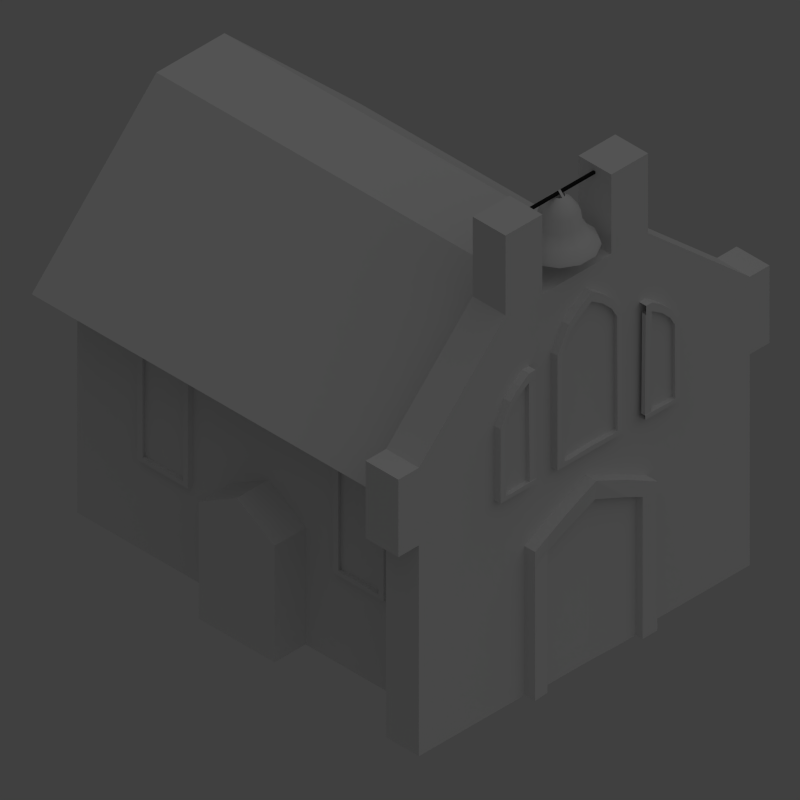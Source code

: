 # Source: Church2.blend  (saved by Blender 2.62.0; exported with 4.5.12 LTS)
import bpy
from mathutils import Matrix  # noqa: F401  (used for matrix-valued properties, if any)

bpy.ops.wm.read_factory_settings(use_empty=True)
scene = bpy.context.scene
scene.name = 'Scene'

# ---- collections
col_collection_1 = bpy.data.collections.new('Collection 1'); scene.collection.children.link(col_collection_1)
col_collection_2 = bpy.data.collections.new('Collection 2'); scene.collection.children.link(col_collection_2)
col_collection_2.hide_render = True
col_collection_2.hide_viewport = True
col_collection_11 = bpy.data.collections.new('Collection 11'); scene.collection.children.link(col_collection_11)
col_collection_11.hide_render = True
col_collection_11.hide_viewport = True

# ---- materials (node trees are filled in below, after node groups)
mat_church = bpy.data.materials.new('church')
mat_church.alpha_threshold = 0.0
mat_church.use_transparent_shadow = False
mat_church.preview_render_type = 'FLAT'
mat_church.roughness = 0.5
mat_church.specular_intensity = 0.1984
mat_church.line_color = (0.0, 0.0, 0.0, 1.0)
mat_metalbar = bpy.data.materials.new('metalbar')
mat_metalbar.alpha_threshold = 0.0
mat_metalbar.use_transparent_shadow = False
mat_metalbar.diffuse_color = (0.01739, 0.01739, 0.01739, 1.0)
mat_metalbar.roughness = 0.5
mat_metalbar.specular_intensity = 0.9524
mat_metalbar.line_color = (0.0, 0.0, 0.0, 1.0)
mat_bell = bpy.data.materials.new('bell')
mat_bell.alpha_threshold = 0.0
mat_bell.use_transparent_shadow = False
mat_bell.roughness = 0.5
mat_bell.specular_intensity = 1.0
mat_bell.line_color = (0.0, 0.0, 0.0, 1.0)
mat_grass = bpy.data.materials.new('grass')
mat_grass.alpha_threshold = 0.0
mat_grass.use_transparent_shadow = False
mat_grass.diffuse_color = (0.01891, 0.1193, 0.0, 1.0)
mat_grass.roughness = 0.5
mat_grass.line_color = (0.0, 0.0, 0.0, 1.0)
mat_stone = bpy.data.materials.new('stone')
mat_stone.alpha_threshold = 0.0
mat_stone.use_transparent_shadow = False
mat_stone.roughness = 0.5
mat_stone.line_color = (0.0, 0.0, 0.0, 1.0)

# ---- material node trees

# ---- world
world_world = bpy.data.worlds.new('World'); scene.world = world_world
world_world.color = (0.05088, 0.05088, 0.05088)
world_world.use_sun_shadow = False
world_world.sun_shadow_jitter_overblur = 0.0
world_world.cycles.sampling_method = 'MANUAL'
world_world.cycles.sample_map_resolution = 256
world_world.light_settings.ao_factor = 0.5

# ---- cameras
cam_camera_001 = bpy.data.cameras.new('Camera.001')
cam_camera_001.type = 'ORTHO'
cam_camera_001.clip_end = 100.0
cam_camera_001.lens = 35.0
cam_camera_001.sensor_width = 32.0
cam_camera_001.sensor_height = 18.0
cam_camera_001.ortho_scale = 4.37
cam_camera_001.dof.focus_distance = 0.0
cam_camera_001.dof.aperture_fstop = 128.0
cam_camera = bpy.data.cameras.new('Camera')
cam_camera.type = 'ORTHO'
cam_camera.clip_end = 100.0
cam_camera.lens = 35.0
cam_camera.sensor_width = 32.0
cam_camera.sensor_height = 18.0
cam_camera.ortho_scale = 4.37
cam_camera.dof.focus_distance = 0.0
cam_camera.dof.aperture_fstop = 128.0
cam_isometriccamera = bpy.data.cameras.new('IsometricCamera')
cam_isometriccamera.type = 'ORTHO'
cam_isometriccamera.clip_end = 100.0
cam_isometriccamera.lens = 35.0
cam_isometriccamera.sensor_width = 32.0
cam_isometriccamera.sensor_height = 18.0
cam_isometriccamera.ortho_scale = 4.53
cam_isometriccamera.dof.focus_distance = 0.0
cam_isometriccamera.dof.aperture_fstop = 128.0

# ---- lights
light_lamp = bpy.data.lights.new('Lamp', 'SUN')
light_lamp.transmission_factor = 0.0
light_lamp.cutoff_distance = 30.0
light_lamp.angle = 1.571
light_lamp.energy = 0.2
light_lamp.shadow_buffer_clip_start = 1.001
light_lamp.shadow_soft_size = 1.0
light_lamp.shadow_cascade_max_distance = 1000.0
light_lamp.cycles.use_multiple_importance_sampling = False

# ---- meshes
me_plane_000 = bpy.data.meshes.new('Plane.000')
me_plane_000.from_pydata([(1.0, 1.286, 2.158e-08), (1.0, -1.698, -5.269e-08), (-1.0, -1.698, -5.269e-08), (-1.0, 1.286, 2.158e-08), (0.6667, -1.698, -5.269e-08), (0.3333, -1.698, -5.269e-08), (-8.941e-08, -1.698, -5.269e-08), (-0.3333, -1.698, -5.269e-08), (-0.6667, -1.698, -5.269e-08), (0.6678, 1.922, 7.056e-08), (0.3537, 2.218, 1.084e-07), (0.03015, 2.447, 1.336e-07), (-0.3129, 2.218, 1.084e-07), (-0.6655, 1.922, 7.056e-08), (1.0, 1.111, 1.994e-08), (-1.0, 1.111, 1.994e-08), (0.6333, 1.692, 6.459e-08), (0.3522, 1.972, 1.001e-07), (0.02785, 2.184, 1.234e-07), (-0.3145, 1.972, 1.001e-07), (-0.6313, 1.692, 6.459e-08), (-0.8333, -1.698, -5.269e-08), (-0.8328, 1.604, 4.607e-08), (-0.7898, 1.413, 4.314e-08), (0.8333, -1.698, -5.269e-08), (0.8339, 1.604, 4.607e-08), (0.7909, 1.413, 4.314e-08), (1.0, -1.611, -5.186e-08), (-1.0, -1.611, -5.186e-08), (0.6667, -1.586, -4.999e-08), (0.3341, -1.575, -4.855e-08), (0.001152, -1.566, -4.759e-08), (-0.3326, -1.575, -4.855e-08), (-0.6666, -1.589, 0.002087), (-0.7868, -1.555, 0.002087), (0.8043, -1.564, -4.413e-08), (-1.0, -1.611, -0.295), (1.0, -1.611, -0.295), (0.8339, 1.604, -0.295), (0.8333, -1.698, -0.295), (-0.8328, 1.604, -0.295), (-0.8333, -1.698, -0.295), (-1.0, 1.111, -0.295), (1.0, 1.111, -0.295), (-0.6655, 1.922, -0.295), (-0.3129, 2.218, -0.295), (0.03015, 2.447, -0.295), (0.3537, 2.218, -0.295), (0.6678, 1.922, -0.295), (-0.6667, -1.698, -0.295), (-0.3333, -1.698, -0.295), (-8.941e-08, -1.698, -0.295), (0.3333, -1.698, -0.295), (0.6667, -1.698, -0.295), (-1.0, 1.286, -0.295), (-1.0, -1.698, -0.295), (1.0, -1.698, -0.295), (1.0, 1.286, -0.295), (0.6667, -1.586, -0.135), (0.8334, -1.587, -0.135), (-0.6666, -1.589, -0.1329), (-0.8333, -1.59, -0.1329), (-0.3326, -1.575, -0.135), (0.001152, -1.566, -0.135), (0.3341, -1.575, -0.135), (0.8339, 1.405, -0.135), (-0.8328, 1.405, -0.135), (0.6677, 1.699, -0.135), (-0.6656, 1.699, -0.135), (-0.3145, 1.972, -0.135), (0.02785, 2.184, -0.135), (0.3522, 1.972, -0.135)], [], [(10, 17, 16, 9), (11, 18, 17, 10), (12, 19, 18, 11), (13, 20, 19, 12), (15, 23, 22, 3), (23, 20, 13, 22), (16, 26, 25, 9), (0, 25, 26, 14), (30, 5, 4, 29), (31, 6, 5, 30), (32, 7, 6, 31), (33, 8, 7, 32), (21, 34, 28, 2), (34, 23, 15, 28), (8, 33, 34, 21), (24, 35, 29, 4), (1, 27, 35, 24), (27, 14, 26, 35), (2, 28, 36, 55), (28, 15, 42, 36), (27, 1, 56, 37), (14, 27, 37, 43), (9, 25, 38, 48), (25, 0, 57, 38), (24, 4, 53, 39), (1, 24, 39, 56), (22, 13, 44, 40), (3, 22, 40, 54), (8, 21, 41, 49), (21, 2, 55, 41), (15, 3, 54, 42), (0, 14, 43, 57), (13, 12, 45, 44), (12, 11, 46, 45), (11, 10, 47, 46), (10, 9, 48, 47), (7, 8, 49, 50), (6, 7, 50, 51), (5, 6, 51, 52), (4, 5, 52, 53), (29, 35, 59, 58), (34, 33, 60, 61), (33, 32, 62, 60), (32, 31, 63, 62), (31, 30, 64, 63), (30, 29, 58, 64), (35, 26, 65, 59), (23, 34, 61, 66), (26, 16, 67, 65), (20, 23, 66, 68), (19, 20, 68, 69), (18, 19, 69, 70), (17, 18, 70, 71), (16, 17, 71, 67), (59, 65, 67, 58), (60, 68, 66, 61), (68, 60, 62, 69), (69, 62, 63, 70), (70, 63, 64, 71), (71, 64, 58, 67)])
_uv = me_plane_000.uv_layers.new(name='UVMap')
_uv.uv.foreach_set('vector', [0.7072, 0.9496, 0.7072, 0.922, 0.7396, 0.8901, 0.7429, 0.9169, 0.671, 0.9752, 0.6708, 0.9457, 0.7072, 0.922, 0.7072, 0.9496, 0.6327, 0.9495, 0.6324, 0.9219, 0.6708, 0.9457, 0.671, 0.9752, 0.5928, 0.9168, 0.596, 0.8903, 0.6324, 0.9219, 0.6327, 0.9495, 0.5429, 0.8166, 0.5762, 0.8571, 0.5722, 0.8812, 0.5455, 0.8416, 0.5762, 0.8571, 0.596, 0.8903, 0.5928, 0.9168, 0.5722, 0.8812, 0.7396, 0.8901, 0.7596, 0.8563, 0.7637, 0.8809, 0.7429, 0.9169, 0.7908, 0.8405, 0.7637, 0.8809, 0.7596, 0.8563, 0.7934, 0.815, 0.7098, 0.5534, 0.7098, 0.5373, 0.7547, 0.5374, 0.754, 0.5545, 0.6676, 0.5543, 0.6674, 0.5375, 0.7098, 0.5373, 0.7098, 0.5534, 0.6253, 0.5534, 0.6252, 0.5373, 0.6674, 0.5375, 0.6676, 0.5543, 0.5811, 0.5538, 0.5806, 0.5372, 0.6252, 0.5373, 0.6253, 0.5534, 0.5499, 0.5363, 0.557, 0.5615, 0.5213, 0.5518, 0.5211, 0.5367, 0.557, 0.5615, 0.5762, 0.8571, 0.5429, 0.8166, 0.5213, 0.5518, 0.5806, 0.5372, 0.5811, 0.5538, 0.557, 0.5615, 0.5499, 0.5363, 0.7857, 0.5363, 0.7811, 0.5605, 0.754, 0.5545, 0.7547, 0.5374, 0.8158, 0.5367, 0.8156, 0.5525, 0.7811, 0.5605, 0.7857, 0.5363, 0.8156, 0.5525, 0.7934, 0.815, 0.7596, 0.8563, 0.7811, 0.5605, 0.5766, 0.5914, 0.5743, 0.6015, 0.541, 0.5782, 0.5502, 0.5657, 0.5743, 0.6015, 0.567, 0.8152, 0.5328, 0.8239, 0.541, 0.5782, 0.7719, 0.5841, 0.7711, 0.577, 0.7927, 0.5657, 0.7965, 0.5736, 0.7701, 0.7893, 0.7719, 0.5841, 0.7965, 0.5736, 0.803, 0.7918, 0.744, 0.8836, 0.7587, 0.8469, 0.7935, 0.8585, 0.7745, 0.9014, 0.7587, 0.8469, 0.7696, 0.8102, 0.8022, 0.8135, 0.7935, 0.8585, 0.7632, 0.5715, 0.7513, 0.5675, 0.7635, 0.5407, 0.7798, 0.5504, 0.7711, 0.577, 0.7632, 0.5715, 0.7798, 0.5504, 0.7927, 0.5657, 0.589, 0.8689, 0.6119, 0.9, 0.5875, 0.9242, 0.5589, 0.8882, 0.5711, 0.8374, 0.589, 0.8689, 0.5589, 0.8882, 0.5381, 0.8467, 0.6197, 0.5729, 0.5967, 0.5816, 0.5734, 0.5471, 0.6007, 0.5348, 0.5967, 0.5816, 0.5766, 0.5914, 0.5502, 0.5657, 0.5734, 0.5471, 0.567, 0.8152, 0.5711, 0.8374, 0.5381, 0.8467, 0.5328, 0.8239, 0.7696, 0.8102, 0.7701, 0.7893, 0.803, 0.7918, 0.8022, 0.8135, 0.6119, 0.9, 0.6506, 0.926, 0.6353, 0.9579, 0.5875, 0.9242, 0.6506, 0.926, 0.6866, 0.9402, 0.6877, 0.9739, 0.6353, 0.9579, 0.6866, 0.9402, 0.7149, 0.9181, 0.74, 0.9489, 0.6877, 0.9739, 0.7149, 0.9181, 0.744, 0.8836, 0.7745, 0.9014, 0.74, 0.9489, 0.654, 0.564, 0.6197, 0.5729, 0.6007, 0.5348, 0.6487, 0.5278, 0.6887, 0.5613, 0.654, 0.564, 0.6487, 0.5278, 0.6891, 0.5278, 0.7218, 0.563, 0.6887, 0.5613, 0.6891, 0.5278, 0.7266, 0.5313, 0.7513, 0.5675, 0.7218, 0.563, 0.7266, 0.5313, 0.7635, 0.5407, 0.3756, 0.2249, 0.3318, 0.2535, 0.2835, 0.2256, 0.349, 0.1824, 0.7283, 0.2351, 0.687, 0.2153, 0.7085, 0.1734, 0.7783, 0.2049, 0.687, 0.2153, 0.6115, 0.199, 0.6138, 0.1653, 0.7085, 0.1734, 0.6115, 0.199, 0.5358, 0.1975, 0.5349, 0.1648, 0.6138, 0.1653, 0.5358, 0.1975, 0.457, 0.2033, 0.452, 0.1673, 0.5349, 0.1648, 0.457, 0.2033, 0.3756, 0.2249, 0.349, 0.1824, 0.452, 0.1673, 0.3318, 0.2535, 0.3388, 0.6529, 0.2892, 0.6543, 0.2835, 0.2256, 0.7067, 0.6627, 0.7283, 0.2351, 0.7783, 0.2049, 0.7574, 0.6675, 0.3388, 0.6529, 0.3723, 0.7277, 0.3384, 0.7459, 0.2892, 0.6543, 0.665, 0.736, 0.7067, 0.6627, 0.7574, 0.6675, 0.6979, 0.758, 0.5845, 0.8029, 0.665, 0.736, 0.6979, 0.758, 0.6041, 0.8363, 0.507, 0.84, 0.5845, 0.8029, 0.6041, 0.8363, 0.5026, 0.8741, 0.4372, 0.7971, 0.507, 0.84, 0.5026, 0.8741, 0.4219, 0.8254, 0.3723, 0.7277, 0.4372, 0.7971, 0.4219, 0.8254, 0.3384, 0.7459, 0.9533, 0.5501, 0.9561, 0.6598, 0.9418, 0.6754, 0.9391, 0.5507, 0.8698, 0.5493, 0.8714, 0.6821, 0.8556, 0.6697, 0.8542, 0.5502, 0.8714, 0.6821, 0.8698, 0.5493, 0.8865, 0.5497, 0.8886, 0.6932, 0.8886, 0.6932, 0.8865, 0.5497, 0.9071, 0.5488, 0.9071, 0.702, 0.9071, 0.702, 0.9071, 0.5488, 0.9229, 0.5496, 0.9253, 0.6899, 0.9253, 0.6899, 0.9229, 0.5496, 0.9391, 0.5507, 0.9418, 0.6754])
me_plane_000.materials.append(mat_church)
me_plane_000.use_remesh_preserve_volume = False
me_plane_000.use_remesh_preserve_attributes = False
me_plane_000.use_mirror_vertex_groups = False
me_plane_000.update()
me_plane_002 = bpy.data.meshes.new('Plane.002')
me_plane_002.from_pydata([(1.0, 1.286, 2.158e-08), (1.0, -1.698, -5.269e-08), (-1.0, -1.698, -5.269e-08), (-1.0, 1.286, 2.158e-08), (0.6667, -1.698, -5.269e-08), (0.3333, -1.698, -5.269e-08), (-8.941e-08, -1.698, -5.269e-08), (-0.3333, -1.698, -5.269e-08), (-0.6667, -1.698, -5.269e-08), (0.6678, 1.922, 7.056e-08), (0.3537, 2.218, 1.084e-07), (0.03015, 2.447, 1.336e-07), (-0.3129, 2.218, 1.084e-07), (-0.6655, 1.922, 7.056e-08), (1.0, 1.111, 1.994e-08), (-1.0, 1.111, 1.994e-08), (0.6333, 1.692, 6.459e-08), (0.3522, 1.972, 1.001e-07), (0.02785, 2.184, 1.234e-07), (-0.3145, 1.972, 1.001e-07), (-0.6313, 1.692, 6.459e-08), (-0.8333, -1.698, -5.269e-08), (-0.8328, 1.604, 4.607e-08), (-0.7898, 1.413, 4.314e-08), (0.8333, -1.698, -5.269e-08), (0.8339, 1.604, 4.607e-08), (0.7909, 1.413, 4.314e-08), (1.0, -1.611, -5.186e-08), (-1.0, -1.611, -5.186e-08), (0.6667, -1.586, -4.999e-08), (0.3341, -1.575, -4.855e-08), (0.001152, -1.566, -4.759e-08), (-0.3326, -1.575, -4.855e-08), (-0.6666, -1.589, 0.002087), (-0.7868, -1.555, 0.002087), (0.8043, -1.564, -4.413e-08), (-1.0, -1.611, -0.295), (1.0, -1.611, -0.295), (0.8339, 1.604, -0.295), (0.8333, -1.698, -0.295), (-0.8328, 1.604, -0.295), (-0.8333, -1.698, -0.295), (-1.0, 1.111, -0.295), (1.0, 1.111, -0.295), (-0.6655, 1.922, -0.295), (-0.3129, 2.218, -0.295), (0.03015, 2.447, -0.295), (0.3537, 2.218, -0.295), (0.6678, 1.922, -0.295), (-0.6667, -1.698, -0.295), (-0.3333, -1.698, -0.295), (-8.941e-08, -1.698, -0.295), (0.3333, -1.698, -0.295), (0.6667, -1.698, -0.295), (-1.0, 1.286, -0.295), (-1.0, -1.698, -0.295), (1.0, -1.698, -0.295), (1.0, 1.286, -0.295), (0.6667, -1.586, -0.135), (0.8334, -1.587, -0.135), (-0.6666, -1.589, -0.1329), (-0.8333, -1.59, -0.1329), (-0.3326, -1.575, -0.135), (0.001152, -1.566, -0.135), (0.3341, -1.575, -0.135), (0.8339, 1.405, -0.135), (-0.8328, 1.405, -0.135), (0.6677, 1.699, -0.135), (-0.6656, 1.699, -0.135), (-0.3145, 1.972, -0.135), (0.02785, 2.184, -0.135), (0.3522, 1.972, -0.135)], [], [(10, 17, 16, 9), (11, 18, 17, 10), (12, 19, 18, 11), (13, 20, 19, 12), (15, 23, 22, 3), (23, 20, 13, 22), (16, 26, 25, 9), (0, 25, 26, 14), (30, 5, 4, 29), (31, 6, 5, 30), (32, 7, 6, 31), (33, 8, 7, 32), (21, 34, 28, 2), (34, 23, 15, 28), (8, 33, 34, 21), (24, 35, 29, 4), (1, 27, 35, 24), (27, 14, 26, 35), (2, 28, 36, 55), (28, 15, 42, 36), (27, 1, 56, 37), (14, 27, 37, 43), (9, 25, 38, 48), (25, 0, 57, 38), (24, 4, 53, 39), (1, 24, 39, 56), (22, 13, 44, 40), (3, 22, 40, 54), (8, 21, 41, 49), (21, 2, 55, 41), (15, 3, 54, 42), (0, 14, 43, 57), (13, 12, 45, 44), (12, 11, 46, 45), (11, 10, 47, 46), (10, 9, 48, 47), (7, 8, 49, 50), (6, 7, 50, 51), (5, 6, 51, 52), (4, 5, 52, 53), (29, 35, 59, 58), (34, 33, 60, 61), (33, 32, 62, 60), (32, 31, 63, 62), (31, 30, 64, 63), (30, 29, 58, 64), (35, 26, 65, 59), (23, 34, 61, 66), (26, 16, 67, 65), (20, 23, 66, 68), (19, 20, 68, 69), (18, 19, 69, 70), (17, 18, 70, 71), (16, 17, 71, 67), (59, 65, 67, 58), (60, 68, 66, 61), (68, 60, 62, 69), (69, 62, 63, 70), (70, 63, 64, 71), (71, 64, 58, 67)])
_uv = me_plane_002.uv_layers.new(name='UVMap')
_uv.uv.foreach_set('vector', [0.7072, 0.9496, 0.7072, 0.922, 0.7396, 0.8901, 0.7429, 0.9169, 0.671, 0.9752, 0.6708, 0.9457, 0.7072, 0.922, 0.7072, 0.9496, 0.6327, 0.9495, 0.6324, 0.9219, 0.6708, 0.9457, 0.671, 0.9752, 0.5928, 0.9168, 0.596, 0.8903, 0.6324, 0.9219, 0.6327, 0.9495, 0.5429, 0.8166, 0.5762, 0.8571, 0.5722, 0.8812, 0.5455, 0.8416, 0.5762, 0.8571, 0.596, 0.8903, 0.5928, 0.9168, 0.5722, 0.8812, 0.7396, 0.8901, 0.7596, 0.8563, 0.7637, 0.8809, 0.7429, 0.9169, 0.7908, 0.8405, 0.7637, 0.8809, 0.7596, 0.8563, 0.7934, 0.815, 0.7098, 0.5534, 0.7098, 0.5373, 0.7547, 0.5374, 0.754, 0.5545, 0.6676, 0.5543, 0.6674, 0.5375, 0.7098, 0.5373, 0.7098, 0.5534, 0.6253, 0.5534, 0.6252, 0.5373, 0.6674, 0.5375, 0.6676, 0.5543, 0.5811, 0.5538, 0.5806, 0.5372, 0.6252, 0.5373, 0.6253, 0.5534, 0.5499, 0.5363, 0.557, 0.5615, 0.5213, 0.5518, 0.5211, 0.5367, 0.557, 0.5615, 0.5762, 0.8571, 0.5429, 0.8166, 0.5213, 0.5518, 0.5806, 0.5372, 0.5811, 0.5538, 0.557, 0.5615, 0.5499, 0.5363, 0.7857, 0.5363, 0.7811, 0.5605, 0.754, 0.5545, 0.7547, 0.5374, 0.8158, 0.5367, 0.8156, 0.5525, 0.7811, 0.5605, 0.7857, 0.5363, 0.8156, 0.5525, 0.7934, 0.815, 0.7596, 0.8563, 0.7811, 0.5605, 0.5766, 0.5914, 0.5743, 0.6015, 0.541, 0.5782, 0.5502, 0.5657, 0.5743, 0.6015, 0.567, 0.8152, 0.5328, 0.8239, 0.541, 0.5782, 0.7719, 0.5841, 0.7711, 0.577, 0.7927, 0.5657, 0.7965, 0.5736, 0.7701, 0.7893, 0.7719, 0.5841, 0.7965, 0.5736, 0.803, 0.7918, 0.744, 0.8836, 0.7587, 0.8469, 0.7935, 0.8585, 0.7745, 0.9014, 0.7587, 0.8469, 0.7696, 0.8102, 0.8022, 0.8135, 0.7935, 0.8585, 0.7632, 0.5715, 0.7513, 0.5675, 0.7635, 0.5407, 0.7798, 0.5504, 0.7711, 0.577, 0.7632, 0.5715, 0.7798, 0.5504, 0.7927, 0.5657, 0.589, 0.8689, 0.6119, 0.9, 0.5875, 0.9242, 0.5589, 0.8882, 0.5711, 0.8374, 0.589, 0.8689, 0.5589, 0.8882, 0.5381, 0.8467, 0.6197, 0.5729, 0.5967, 0.5816, 0.5734, 0.5471, 0.6007, 0.5348, 0.5967, 0.5816, 0.5766, 0.5914, 0.5502, 0.5657, 0.5734, 0.5471, 0.567, 0.8152, 0.5711, 0.8374, 0.5381, 0.8467, 0.5328, 0.8239, 0.7696, 0.8102, 0.7701, 0.7893, 0.803, 0.7918, 0.8022, 0.8135, 0.6119, 0.9, 0.6506, 0.926, 0.6353, 0.9579, 0.5875, 0.9242, 0.6506, 0.926, 0.6866, 0.9402, 0.6877, 0.9739, 0.6353, 0.9579, 0.6866, 0.9402, 0.7149, 0.9181, 0.74, 0.9489, 0.6877, 0.9739, 0.7149, 0.9181, 0.744, 0.8836, 0.7745, 0.9014, 0.74, 0.9489, 0.654, 0.564, 0.6197, 0.5729, 0.6007, 0.5348, 0.6487, 0.5278, 0.6887, 0.5613, 0.654, 0.564, 0.6487, 0.5278, 0.6891, 0.5278, 0.7218, 0.563, 0.6887, 0.5613, 0.6891, 0.5278, 0.7266, 0.5313, 0.7513, 0.5675, 0.7218, 0.563, 0.7266, 0.5313, 0.7635, 0.5407, 0.3756, 0.2249, 0.3318, 0.2535, 0.2835, 0.2256, 0.349, 0.1824, 0.7283, 0.2351, 0.687, 0.2153, 0.7085, 0.1734, 0.7783, 0.2049, 0.687, 0.2153, 0.6115, 0.199, 0.6138, 0.1653, 0.7085, 0.1734, 0.6115, 0.199, 0.5358, 0.1975, 0.5349, 0.1648, 0.6138, 0.1653, 0.5358, 0.1975, 0.457, 0.2033, 0.452, 0.1673, 0.5349, 0.1648, 0.457, 0.2033, 0.3756, 0.2249, 0.349, 0.1824, 0.452, 0.1673, 0.3318, 0.2535, 0.3388, 0.6529, 0.2892, 0.6543, 0.2835, 0.2256, 0.7067, 0.6627, 0.7283, 0.2351, 0.7783, 0.2049, 0.7574, 0.6675, 0.3388, 0.6529, 0.3723, 0.7277, 0.3384, 0.7459, 0.2892, 0.6543, 0.665, 0.736, 0.7067, 0.6627, 0.7574, 0.6675, 0.6979, 0.758, 0.5845, 0.8029, 0.665, 0.736, 0.6979, 0.758, 0.6041, 0.8363, 0.507, 0.84, 0.5845, 0.8029, 0.6041, 0.8363, 0.5026, 0.8741, 0.4372, 0.7971, 0.507, 0.84, 0.5026, 0.8741, 0.4219, 0.8254, 0.3723, 0.7277, 0.4372, 0.7971, 0.4219, 0.8254, 0.3384, 0.7459, 0.9533, 0.5501, 0.9561, 0.6598, 0.9418, 0.6754, 0.9391, 0.5507, 0.8698, 0.5493, 0.8714, 0.6821, 0.8556, 0.6697, 0.8542, 0.5502, 0.8714, 0.6821, 0.8698, 0.5493, 0.8865, 0.5497, 0.8886, 0.6932, 0.8886, 0.6932, 0.8865, 0.5497, 0.9071, 0.5488, 0.9071, 0.702, 0.9071, 0.702, 0.9071, 0.5488, 0.9229, 0.5496, 0.9253, 0.6899, 0.9253, 0.6899, 0.9229, 0.5496, 0.9391, 0.5507, 0.9418, 0.6754])
me_plane_002.materials.append(mat_church)
me_plane_002.use_remesh_preserve_volume = False
me_plane_002.use_remesh_preserve_attributes = False
me_plane_002.use_mirror_vertex_groups = False
me_plane_002.update()
me_cylinder = bpy.data.meshes.new('Cylinder')
me_cylinder.from_pydata([(0.0, 1.0, -1.0), (0.866, 0.5, -1.0), (0.866, -0.5, -1.0), (-8.742e-08, -1.0, -1.0), (-0.866, -0.5, -1.0), (-0.866, 0.5, -1.0), (-3.02e-07, 1.0, 1.0), (0.866, 0.5, 1.0), (0.866, -0.5, 1.0), (9.298e-07, -1.0, 1.0), (-0.866, -0.5, 1.0), (-0.866, 0.5, 1.0), (0.0, 0.0, -1.0), (0.0, 0.0, 1.0)], [], [(12, 0, 1), (13, 7, 6), (12, 1, 2), (13, 8, 7), (12, 2, 3), (13, 9, 8), (12, 3, 4), (13, 10, 9), (12, 4, 5), (13, 11, 10), (5, 0, 12), (13, 6, 11), (0, 6, 7, 1), (1, 7, 8, 2), (2, 8, 9, 3), (3, 9, 10, 4), (4, 10, 11, 5), (6, 0, 5, 11)])
me_cylinder.materials.append(mat_metalbar)
me_cylinder.use_remesh_preserve_volume = False
me_cylinder.use_remesh_preserve_attributes = False
me_cylinder.use_mirror_vertex_groups = False
me_cylinder.update()
me_circle = bpy.data.meshes.new('Circle')
me_circle.from_pydata([(0.0, 1.0, 0.0), (0.5, 0.866, 0.0), (0.866, 0.5, 0.0), (1.0, -4.371e-08, 0.0), (0.866, -0.5, 0.0), (0.5, -0.866, 0.0), (1.51e-07, -1.0, 0.0), (-0.5, -0.866, 0.0), (-0.866, -0.5, 0.0), (-1.0, -4.649e-07, 0.0), (-0.866, 0.5, 0.0), (-0.5, 0.866, 0.0), (-0.4812, 0.8334, 0.1311), (-0.8334, 0.4812, 0.1311), (-0.9623, -4.526e-07, 0.1311), (-0.8334, -0.4812, 0.1311), (-0.4812, -0.8334, 0.1311), (1.446e-07, -0.9623, 0.1311), (0.4812, -0.8334, 0.1311), (0.8334, -0.4812, 0.1311), (0.9623, -4.73e-08, 0.1311), (0.8334, 0.4812, 0.1311), (0.4812, 0.8334, 0.1311), (-7.486e-10, 0.9623, 0.1311), (-9.846e-09, 0.7378, 0.3433), (0.3689, 0.6389, 0.3433), (0.6389, 0.3689, 0.3433), (0.7378, -6.988e-08, 0.3433), (0.6389, -0.3689, 0.3433), (0.3689, -0.6389, 0.3433), (1.016e-07, -0.7378, 0.3433), (-0.3689, -0.6389, 0.3433), (-0.6389, -0.3689, 0.3433), (-0.7378, -3.806e-07, 0.3433), (-0.6389, 0.3689, 0.3433), (-0.3689, 0.6389, 0.3433), (-0.2805, 0.4859, 0.6492), (-0.4859, 0.2805, 0.6492), (-0.5611, -3.264e-07, 0.6492), (-0.4859, -0.2805, 0.6492), (-0.2805, -0.4859, 0.6492), (6.693e-08, -0.5611, 0.6492), (0.2805, -0.4859, 0.6492), (0.4859, -0.2805, 0.6492), (0.5611, -9.002e-08, 0.6492), (0.4859, 0.2805, 0.6492), (0.2805, 0.4859, 0.6492), (-1.78e-08, 0.5611, 0.6492), (-1.995e-08, 0.506, 0.9925), (0.253, 0.4382, 0.9925), (0.4382, 0.253, 0.9925), (0.506, -9.606e-08, 0.9925), (0.4382, -0.253, 0.9925), (0.253, -0.4382, 0.9925), (5.645e-08, -0.506, 0.9925), (-0.253, -0.4382, 0.9925), (-0.4382, -0.253, 0.9925), (-0.506, -3.092e-07, 0.9925), (-0.4382, 0.253, 0.9925), (-0.253, 0.4382, 0.9925), (-0.1459, 0.2528, 1.298), (-0.2528, 0.1459, 1.298), (-0.2919, -2.393e-07, 1.298), (-0.2528, -0.1459, 1.298), (-0.1459, -0.2528, 1.298), (1.4e-08, -0.2919, 1.298), (0.1459, -0.2528, 1.298), (0.2528, -0.1459, 1.298), (0.2919, -1.164e-07, 1.298), (0.2528, 0.1459, 1.298), (0.1459, 0.2528, 1.298), (-3.008e-08, 0.2919, 1.298), (-3.056e-08, 0.1452, 1.411), (0.07262, 0.1258, 1.411), (0.1258, 0.07262, 1.411), (0.1452, -1.328e-07, 1.411), (0.1258, -0.07262, 1.411), (0.07262, -0.1258, 1.411), (-8.634e-09, -0.1452, 1.411), (-0.07262, -0.1258, 1.411), (-0.1258, -0.07262, 1.411), (-0.1452, -1.939e-07, 1.411), (-0.1258, 0.07262, 1.411), (-0.07262, 0.1258, 1.411), (0.03631, 0.009728, 1.557), (-0.03631, -0.009729, 1.557)], [], [(23, 0, 11, 12), (11, 10, 13, 12), (10, 9, 14, 13), (9, 8, 15, 14), (8, 7, 16, 15), (7, 6, 17, 16), (6, 5, 18, 17), (5, 4, 19, 18), (4, 3, 20, 19), (3, 2, 21, 20), (2, 1, 22, 21), (1, 0, 23, 22), (22, 23, 24, 25), (21, 22, 25, 26), (20, 21, 26, 27), (19, 20, 27, 28), (18, 19, 28, 29), (17, 18, 29, 30), (16, 17, 30, 31), (15, 16, 31, 32), (14, 15, 32, 33), (13, 14, 33, 34), (12, 13, 34, 35), (12, 35, 24, 23), (35, 36, 47, 24), (35, 34, 37, 36), (34, 33, 38, 37), (33, 32, 39, 38), (32, 31, 40, 39), (31, 30, 41, 40), (30, 29, 42, 41), (29, 28, 43, 42), (28, 27, 44, 43), (27, 26, 45, 44), (26, 25, 46, 45), (25, 24, 47, 46), (46, 47, 48, 49), (45, 46, 49, 50), (44, 45, 50, 51), (43, 44, 51, 52), (42, 43, 52, 53), (41, 42, 53, 54), (40, 41, 54, 55), (39, 40, 55, 56), (38, 39, 56, 57), (37, 38, 57, 58), (36, 37, 58, 59), (36, 59, 48, 47), (59, 60, 71, 48), (59, 58, 61, 60), (58, 57, 62, 61), (57, 56, 63, 62), (56, 55, 64, 63), (55, 54, 65, 64), (54, 53, 66, 65), (53, 52, 67, 66), (52, 51, 68, 67), (51, 50, 69, 68), (50, 49, 70, 69), (49, 48, 71, 70), (70, 71, 72, 73), (69, 70, 73, 74), (68, 69, 74, 75), (67, 68, 75, 76), (66, 67, 76, 77), (65, 66, 77, 78), (64, 65, 78, 79), (63, 64, 79, 80), (62, 63, 80, 81), (61, 62, 81, 82), (60, 61, 82, 83), (60, 83, 72, 71), (72, 83, 85, 84), (84, 85, 78, 77)])
me_circle.polygons.foreach_set('use_smooth', [True] * 74)
me_circle.materials.append(mat_bell)
me_circle.use_remesh_preserve_volume = False
me_circle.use_remesh_preserve_attributes = False
me_circle.use_mirror_vertex_groups = False
me_circle.update()
me_plane_004 = bpy.data.meshes.new('Plane.004')
me_plane_004.from_pydata([(1.0, 0.4875, -3.869e-08), (1.0, -1.698, -5.269e-08), (0.6667, -1.698, -5.269e-08), (0.3333, -1.698, -5.269e-08), (-8.941e-08, -1.698, -5.269e-08), (0.6678, 1.124, 1.028e-08), (0.3537, 1.419, 4.81e-08), (0.03015, 1.649, 7.33e-08), (1.0, 0.3129, -4.034e-08), (0.6333, 0.8932, 4.313e-09), (0.3522, 1.174, 3.982e-08), (0.02785, 1.386, 6.31e-08), (0.8333, -1.698, -5.269e-08), (0.8339, 0.8057, -1.42e-08), (0.7909, 0.6145, -1.714e-08), (1.0, -1.611, -5.186e-08), (0.6667, -1.586, -4.999e-08), (0.3341, -1.575, -4.855e-08), (0.001152, -1.566, -4.759e-08), (0.8043, -1.564, -4.413e-08), (1.0, -1.611, -0.295), (0.8339, 0.8057, -0.295), (0.8333, -1.698, -0.295), (1.0, 0.3129, -0.295), (0.03015, 1.649, -0.295), (0.3537, 1.419, -0.295), (0.6678, 1.124, -0.295), (-8.941e-08, -1.698, -0.295), (0.3333, -1.698, -0.295), (0.6667, -1.698, -0.295), (1.0, -1.698, -0.295), (1.0, 0.4875, -0.295), (0.6667, -1.586, -0.135), (0.8334, -1.587, -0.135), (0.001152, -1.566, -0.135), (0.3341, -1.575, -0.135), (0.8339, 0.6069, -0.135), (0.6677, 0.9008, -0.135), (0.02785, 1.386, -0.135), (0.3522, 1.174, -0.135), (-0.189, 1.386, -0.135), (-0.2157, -1.566, -0.135), (-0.2169, -1.698, -0.295), (-0.1867, 1.649, -0.295), (-0.2157, -1.566, -4.759e-08), (-0.189, 1.386, 6.31e-08), (-0.1867, 1.649, 7.33e-08), (-0.2169, -1.698, -5.269e-08), (-0.2157, -1.566, -0.0113), (0.001152, -1.566, -0.0113), (-0.189, 1.386, -0.0113), (0.02785, 1.386, -0.0113)], [], [(6, 10, 9, 5), (7, 11, 10, 6), (9, 14, 13, 5), (0, 13, 14, 8), (17, 3, 2, 16), (18, 4, 3, 17), (12, 19, 16, 2), (1, 15, 19, 12), (15, 8, 14, 19), (15, 1, 30, 20), (8, 15, 20, 23), (5, 13, 21, 26), (13, 0, 31, 21), (12, 2, 29, 22), (1, 12, 22, 30), (0, 8, 23, 31), (7, 6, 25, 24), (6, 5, 26, 25), (3, 4, 27, 28), (2, 3, 28, 29), (16, 19, 33, 32), (18, 17, 35, 34), (17, 16, 32, 35), (19, 14, 36, 33), (14, 9, 37, 36), (10, 11, 38, 39), (9, 10, 39, 37), (33, 36, 37, 32), (38, 34, 35, 39), (39, 35, 32, 37), (38, 11, 45, 40), (18, 34, 41, 44), (27, 4, 47, 42), (7, 24, 43, 46), (4, 18, 44, 47), (11, 7, 46, 45), (41, 34, 49, 48), (40, 41, 48, 50), (38, 40, 50, 51), (34, 38, 51, 49), (49, 51, 50, 48)])
_uv = me_plane_004.uv_layers.new(name='UVMap')
_uv.uv.foreach_set('vector', [0.6985, 0.9434, 0.6982, 0.9067, 0.7402, 0.8649, 0.7453, 0.8993, 0.6501, 0.9777, 0.6498, 0.9384, 0.6982, 0.9067, 0.6985, 0.9434, 0.7402, 0.8649, 0.7637, 0.8232, 0.7701, 0.8518, 0.7453, 0.8993, 0.7949, 0.8043, 0.7701, 0.8518, 0.7637, 0.8232, 0.7949, 0.7782, 0.6929, 0.5477, 0.6928, 0.5287, 0.7442, 0.5289, 0.7442, 0.5461, 0.6416, 0.5489, 0.6414, 0.5286, 0.6928, 0.5287, 0.6929, 0.5477, 0.7699, 0.5289, 0.7654, 0.5497, 0.7442, 0.5461, 0.7442, 0.5289, 0.7956, 0.529, 0.7956, 0.5425, 0.7654, 0.5497, 0.7699, 0.5289, 0.7956, 0.5425, 0.7949, 0.7782, 0.7637, 0.8232, 0.7654, 0.5497, 0.5866, 0.8578, 0.5866, 0.8649, 0.5624, 0.8649, 0.5624, 0.8578, 0.5866, 0.6998, 0.5866, 0.8578, 0.5624, 0.8578, 0.5624, 0.6998, 0.5866, 0.6264, 0.5866, 0.6559, 0.5624, 0.6559, 0.5624, 0.6264, 0.5866, 0.6559, 0.5866, 0.6854, 0.5624, 0.6854, 0.5624, 0.6559, 0.5866, 0.8786, 0.5866, 0.8923, 0.5624, 0.8923, 0.5624, 0.8786, 0.5866, 0.8649, 0.5866, 0.8786, 0.5624, 0.8786, 0.5624, 0.8649, 0.5866, 0.6854, 0.5866, 0.6998, 0.5624, 0.6998, 0.5624, 0.6854, 0.5866, 0.5584, 0.5866, 0.591, 0.5624, 0.591, 0.5624, 0.5584, 0.5866, 0.591, 0.5866, 0.6264, 0.5624, 0.6264, 0.5624, 0.591, 0.5866, 0.9197, 0.5866, 0.9471, 0.5624, 0.9471, 0.5624, 0.9197, 0.5866, 0.8923, 0.5866, 0.9197, 0.5624, 0.9197, 0.5624, 0.8923, 0.0, 0.0, 1.0, 0.0, 1.0, 1.0, 0.0, 1.0, 0.0, 0.0, 1.0, 0.0, 1.0, 1.0, 0.0, 1.0, 0.0, 0.0, 1.0, 0.0, 1.0, 1.0, 0.0, 1.0, 0.0, 0.0, 1.0, 0.0, 1.0, 1.0, 0.0, 1.0, 0.0, 0.0, 1.0, 0.0, 1.0, 1.0, 0.0, 1.0, 0.0, 0.0, 1.0, 0.0, 1.0, 1.0, 0.0, 1.0, 0.0, 0.0, 1.0, 0.0, 1.0, 1.0, 0.0, 1.0, 0.9407, 0.5513, 0.9407, 0.6471, 0.9269, 0.6713, 0.9284, 0.5519, 0.8941, 0.6955, 0.8957, 0.5525, 0.9127, 0.5522, 0.9113, 0.6845, 0.9113, 0.6845, 0.9127, 0.5522, 0.9284, 0.5519, 0.9269, 0.6713, 0.0, 0.0, 1.0, 0.0, 1.0, 1.0, 0.0, 1.0, 0.0, 0.0, 1.0, 0.0, 1.0, 1.0, 0.0, 1.0, 0.5624, 0.9471, 0.5866, 0.9471, 0.5866, 0.9649, 0.5624, 0.9649, 0.5866, 0.5584, 0.5624, 0.5584, 0.5624, 0.5406, 0.5866, 0.5406, 0.6414, 0.5286, 0.6416, 0.5489, 0.6081, 0.5488, 0.608, 0.5285, 0.6498, 0.9384, 0.6501, 0.9777, 0.6178, 0.9777, 0.6174, 0.9384, 0.0, 0.0, 1.0, 0.0, 1.0, 1.0, 0.0, 1.0, 0.0, 0.0, 1.0, 0.0, 1.0, 1.0, 0.0, 1.0, 0.0, 0.0, 1.0, 0.0, 1.0, 1.0, 0.0, 1.0, 0.0, 0.0, 1.0, 0.0, 1.0, 1.0, 0.0, 1.0, 0.608, 0.5319, 0.608, 0.9227, 0.5571, 0.9193, 0.5571, 0.5285])
me_plane_004.materials.append(mat_church)
me_plane_004.use_remesh_preserve_volume = False
me_plane_004.use_remesh_preserve_attributes = False
me_plane_004.use_mirror_vertex_groups = False
me_plane_004.update()
me_plane_006 = bpy.data.meshes.new('Plane.006')
me_plane_006.from_pydata([(1.0, 1.0, 0.0), (1.0, -1.0, 0.0), (-1.0, -1.0, 0.0), (-1.0, 1.0, 0.0), (1.0, 0.4626, 5.159e-10), (-1.0, 0.4626, 5.159e-10), (-1.124, 1.0, 0.0), (-1.124, 0.4626, 5.159e-10), (1.119, 1.0, 0.0), (1.119, 0.4626, 5.159e-10), (0.3849, -1.0, 0.0), (-0.4766, -1.0, 0.0), (0.3849, 1.711, 5.365e-08), (-0.4766, 1.711, 5.365e-08), (0.3849, 0.4626, 5.159e-10), (-0.4766, 0.4626, 5.159e-10), (-0.2544, -1.0, 0.0), (0.1627, -1.0, 0.0), (-0.2544, 1.711, 5.365e-08), (0.1627, 1.711, 5.365e-08), (-0.2544, 0.4626, 5.159e-10), (0.1627, 0.4626, 5.159e-10), (0.3849, 2.264, 9.544e-08), (0.1627, 2.264, 9.544e-08), (-0.4766, 2.264, 9.544e-08), (-0.2544, 2.264, 9.544e-08), (-0.4766, 1.711, -0.2627), (-0.4766, 2.264, -0.2627), (-0.2544, 2.264, -0.2627), (-0.2544, 1.711, -0.2627), (0.1627, 1.711, -0.2627), (0.1627, 2.264, -0.2627), (0.3849, 2.264, -0.2627), (0.3849, 1.711, -0.2627), (0.3849, -1.0, -0.2627), (0.1627, -1.0, -0.2627), (-0.2544, -1.0, -0.2627), (-0.4766, -1.0, -0.2627), (-1.0, 1.0, -0.2627), (1.0, 1.0, -0.2627), (-1.0, -1.0, -0.2627), (1.0, -1.0, -0.2627), (1.119, 1.0, -0.2627), (1.119, 0.4626, -0.2627), (1.0, 0.4626, -0.2627), (-1.0, 0.4626, -0.2627), (-1.124, 0.4626, -0.2627), (-1.124, 1.0, -0.2627), (0.3849, 0.4626, -0.2627), (0.1627, 0.4626, -0.2627), (-0.2544, 0.4626, -0.2627), (-0.4766, 0.4626, -0.2627)], [], [(5, 3, 6, 7), (0, 4, 9, 8), (5, 15, 13, 3), (0, 12, 14, 4), (2, 11, 15, 5), (10, 1, 4, 14), (15, 20, 18, 13), (20, 21, 19, 18), (21, 14, 12, 19), (11, 16, 20, 15), (16, 17, 21, 20), (17, 10, 14, 21), (19, 12, 22, 23), (13, 18, 25, 24), (13, 24, 27, 26), (24, 25, 28, 27), (25, 18, 29, 28), (19, 23, 31, 30), (23, 22, 32, 31), (22, 12, 33, 32), (18, 19, 30, 29), (3, 13, 26, 38), (12, 0, 39, 33), (0, 8, 42, 39), (8, 9, 43, 42), (9, 4, 44, 43), (5, 7, 46, 45), (7, 6, 47, 46), (6, 3, 38, 47), (2, 5, 45, 40), (4, 1, 41, 44), (26, 27, 28, 29), (30, 31, 32, 33), (35, 49, 48, 34), (36, 50, 49, 35), (37, 51, 50, 36), (49, 30, 33, 48), (50, 29, 30, 49), (51, 26, 29, 50), (34, 48, 44, 41), (40, 45, 51, 37), (39, 44, 48, 33), (45, 38, 26, 51), (39, 42, 43, 44), (45, 46, 47, 38)])
_uv = me_plane_006.uv_layers.new(name='UVMap')
_uv.uv.foreach_set('vector', [0.03125, 0.2005, 0.03125, 0.2695, 0.01105, 0.2695, 0.01105, 0.2005, 0.3575, 0.2695, 0.3575, 0.2005, 0.3769, 0.2005, 0.3769, 0.2695, 0.03125, 0.2005, 0.1166, 0.2005, 0.1166, 0.3607, 0.03125, 0.2695, 0.3575, 0.2695, 0.2572, 0.3607, 0.2572, 0.2005, 0.3575, 0.2005, 0.03125, 0.01286, 0.1166, 0.01286, 0.1166, 0.2005, 0.03125, 0.2005, 0.2572, 0.01286, 0.3575, 0.01286, 0.3575, 0.2005, 0.2572, 0.2005, 0.1166, 0.2005, 0.1529, 0.2005, 0.1529, 0.3607, 0.1166, 0.3607, 0.1529, 0.2005, 0.2209, 0.2005, 0.2209, 0.3607, 0.1529, 0.3607, 0.2209, 0.2005, 0.2572, 0.2005, 0.2572, 0.3607, 0.2209, 0.3607, 0.1166, 0.01286, 0.1529, 0.01286, 0.1529, 0.2005, 0.1166, 0.2005, 0.1529, 0.01286, 0.2209, 0.01286, 0.2209, 0.2005, 0.1529, 0.2005, 0.2209, 0.01286, 0.2572, 0.01286, 0.2572, 0.2005, 0.2209, 0.2005, 0.2209, 0.3607, 0.2572, 0.3607, 0.2572, 0.4317, 0.2209, 0.4317, 0.1166, 0.3607, 0.1529, 0.3607, 0.1529, 0.4317, 0.1166, 0.4317, 0.2854, 0.2502, 0.3393, 0.2503, 0.3393, 0.3041, 0.2854, 0.3041, 0.3393, 0.2503, 0.4064, 0.2503, 0.4064, 0.3041, 0.3393, 0.3041, 0.4064, 0.2503, 0.4613, 0.2503, 0.4613, 0.3041, 0.4064, 0.3041, 0.4816, 0.3075, 0.4098, 0.3075, 0.4098, 0.2492, 0.4816, 0.2492, 0.4098, 0.3075, 0.3528, 0.3075, 0.3528, 0.2492, 0.4098, 0.2492, 0.3528, 0.3075, 0.2922, 0.3075, 0.2922, 0.2492, 0.3528, 0.2492, 0.4613, 0.2503, 0.4888, 0.2503, 0.4888, 0.3041, 0.4613, 0.3041, 0.212, 0.2502, 0.2854, 0.2502, 0.2854, 0.3041, 0.212, 0.3041, 0.2922, 0.3075, 0.2355, 0.3075, 0.2355, 0.2492, 0.2922, 0.2492, 0.2355, 0.3075, 0.177, 0.3075, 0.177, 0.2492, 0.2355, 0.2492, 0.177, 0.3075, 0.1187, 0.3075, 0.1187, 0.2492, 0.177, 0.2492, 0.1187, 0.3075, 0.06267, 0.3075, 0.06266, 0.2492, 0.1187, 0.2492, 0.0618, 0.2502, 0.1126, 0.2502, 0.1126, 0.3041, 0.0618, 0.3041, 0.1126, 0.2502, 0.1613, 0.2502, 0.1613, 0.3041, 0.1126, 0.3041, 0.1613, 0.2502, 0.212, 0.2502, 0.212, 0.3041, 0.1613, 0.3041, 0.003052, 0.2502, 0.0618, 0.2502, 0.0618, 0.3041, 0.003052, 0.3041, 0.06267, 0.3075, 0.003724, 0.3075, 0.003723, 0.2492, 0.06266, 0.2492, 0.2513, 0.3637, 0.2513, 0.4367, 0.2177, 0.4367, 0.2177, 0.3637, 0.1546, 0.3637, 0.1546, 0.4367, 0.1209, 0.4367, 0.1209, 0.3637, 0.1546, 0.006169, 0.1546, 0.1991, 0.1209, 0.1991, 0.1209, 0.006169, 0.2177, 0.006169, 0.2177, 0.1991, 0.1546, 0.1991, 0.1546, 0.006169, 0.2513, 0.006169, 0.2513, 0.1991, 0.2177, 0.1991, 0.2177, 0.006169, 0.1546, 0.1991, 0.1546, 0.3637, 0.1209, 0.3637, 0.1209, 0.1991, 0.2177, 0.1991, 0.2177, 0.3637, 0.1546, 0.3637, 0.1546, 0.1991, 0.2513, 0.1991, 0.2513, 0.3637, 0.2177, 0.3637, 0.2177, 0.1991, 0.1209, 0.006169, 0.1209, 0.1991, 0.02788, 0.1991, 0.02788, 0.006169, 0.3305, 0.006169, 0.3305, 0.1991, 0.2513, 0.1991, 0.2513, 0.006169, 0.02788, 0.27, 0.02788, 0.1991, 0.1209, 0.1991, 0.1209, 0.3637, 0.3305, 0.1991, 0.3305, 0.27, 0.2513, 0.3637, 0.2513, 0.1991, 0.02788, 0.27, 0.009924, 0.27, 0.009924, 0.1991, 0.02788, 0.1991, 0.3305, 0.1991, 0.3492, 0.1991, 0.3492, 0.27, 0.3305, 0.27])
me_plane_006.materials.append(mat_church)
me_plane_006.use_remesh_preserve_volume = False
me_plane_006.use_remesh_preserve_attributes = False
me_plane_006.use_mirror_vertex_groups = False
me_plane_006.update()
me_plane_001 = bpy.data.meshes.new('Plane.001')
me_plane_001.from_pydata([(1.0, 0.287, -8.826e-08), (1.0, -1.0, 0.0), (-1.0, -1.0, 0.0), (-1.0, 0.287, -8.826e-08), (0.5, 0.4533, -6.768e-08), (1.49e-07, 0.5976, -4.981e-08), (-0.5, 0.4533, -6.768e-08), (1.0, 0.1549, -7.92e-08), (-1.0, 0.1549, -7.92e-08), (0.5, 0.3041, -6.073e-08), (1.25e-07, 0.4341, -0.01537), (-0.5, 0.3046, -0.01537), (-0.782, -0.9995, -0.01537), (-0.782, 0.3595, -7.929e-08), (-0.782, 0.2204, -0.01537), (0.759, -1.0, 0.0), (0.759, 0.3671, -7.834e-08), (0.759, 0.2268, -7.03e-08), (0.759, 0.3671, -0.2189), (-0.782, 0.3595, -0.2189), (-1.0, 0.1549, -0.2189), (1.0, 0.1549, -0.2189), (-0.5, 0.4533, -0.2189), (1.49e-07, 0.5976, -0.2189), (0.5, 0.4533, -0.2189), (-1.0, 0.287, -0.2189), (-1.0, -1.0, -0.2189), (1.0, -1.0, -0.2189), (1.0, 0.287, -0.2189), (0.7599, -1.0, -0.1116), (0.7599, 0.2268, -0.1116), (0.5009, 0.3041, -0.1116), (0.5009, -1.0, -0.1116), (-0.7812, -0.9995, -0.127), (-0.7812, 0.2204, -0.127), (-0.4991, 0.3046, -0.127), (-0.4991, -0.9995, -0.127), (0.0008573, 0.4341, -0.127), (0.0008571, -0.9995, -0.127)], [], [(5, 10, 9, 4), (6, 11, 10, 5), (8, 14, 13, 3), (14, 11, 6, 13), (2, 12, 14, 8), (9, 17, 16, 4), (0, 16, 17, 7), (15, 1, 7, 17), (4, 16, 18, 24), (16, 0, 28, 18), (13, 6, 22, 19), (3, 13, 19, 25), (8, 3, 25, 20), (2, 8, 20, 26), (7, 1, 27, 21), (0, 7, 21, 28), (6, 5, 23, 22), (5, 4, 24, 23), (15, 17, 30, 29), (17, 9, 31, 30), (14, 12, 33, 34), (11, 14, 34, 35), (10, 11, 35, 37), (9, 10, 37, 31), (32, 29, 30, 31), (33, 36, 35, 34), (35, 36, 38, 37), (37, 38, 32, 31)])
_uv = me_plane_001.uv_layers.new(name='UVMap')
_uv.uv.foreach_set('vector', [0.6716, 0.7709, 0.6716, 0.7458, 0.748, 0.7261, 0.748, 0.7489, 0.5952, 0.749, 0.5952, 0.7261, 0.6716, 0.7458, 0.6716, 0.7709, 0.5187, 0.7035, 0.5521, 0.7133, 0.5521, 0.7347, 0.5188, 0.7237, 0.5521, 0.7133, 0.5952, 0.7261, 0.5952, 0.749, 0.5521, 0.7347, 0.5176, 0.5271, 0.551, 0.527, 0.5521, 0.7133, 0.5187, 0.7035, 0.748, 0.7261, 0.7876, 0.7144, 0.7876, 0.7358, 0.748, 0.7489, 0.8244, 0.7237, 0.7876, 0.7358, 0.7876, 0.7144, 0.8244, 0.7035, 0.788, 0.527, 0.8248, 0.5271, 0.8244, 0.7035, 0.7876, 0.7144, 0.7947, 0.7002, 0.7947, 0.6741, 0.8157, 0.6741, 0.8157, 0.7002, 0.7947, 0.6741, 0.7947, 0.6497, 0.8157, 0.6497, 0.8157, 0.6741, 0.7947, 0.8286, 0.7947, 0.8001, 0.8157, 0.8001, 0.8157, 0.8286, 0.7947, 0.8506, 0.7947, 0.8286, 0.8157, 0.8286, 0.8157, 0.8506, 0.7947, 0.8633, 0.7947, 0.8506, 0.8157, 0.8506, 0.8157, 0.8633, 0.7947, 0.974, 0.7947, 0.8633, 0.8157, 0.8633, 0.8157, 0.974, 0.7947, 0.637, 0.7947, 0.5263, 0.8157, 0.5263, 0.8157, 0.637, 0.7947, 0.6497, 0.7947, 0.637, 0.8157, 0.637, 0.8157, 0.6497, 0.7947, 0.8001, 0.7947, 0.7501, 0.8157, 0.7501, 0.8157, 0.8001, 0.7947, 0.7501, 0.7947, 0.7002, 0.8157, 0.7002, 0.8157, 0.7501, 0.9747, 0.9785, 0.7293, 0.9787, 0.7305, 0.9465, 0.9759, 0.9464, 0.7293, 0.9787, 0.6514, 0.9761, 0.6527, 0.944, 0.7305, 0.9465, 0.2694, 0.9594, 0.02406, 0.9594, 0.02533, 0.9273, 0.2707, 0.9273, 0.3542, 0.9621, 0.2694, 0.9594, 0.2707, 0.9273, 0.3554, 0.93, 0.5029, 0.9669, 0.3542, 0.9621, 0.3554, 0.93, 0.5041, 0.9348, 0.6514, 0.9761, 0.5029, 0.9669, 0.5041, 0.9348, 0.6527, 0.944, 0.9025, 0.01108, 0.9323, 0.01108, 0.9323, 0.2592, 0.9025, 0.2612, 0.7396, 0.01307, 0.7721, 0.01307, 0.7721, 0.2602, 0.7396, 0.2597, 0.7721, 0.2602, 0.7721, 0.01307, 0.8378, 0.0112, 0.8378, 0.2594, 0.8378, 0.2594, 0.8378, 0.0112, 0.9025, 0.01108, 0.9025, 0.2612])
me_plane_001.materials.append(mat_church)
me_plane_001.use_remesh_preserve_volume = False
me_plane_001.use_remesh_preserve_attributes = False
me_plane_001.use_mirror_vertex_groups = False
me_plane_001.update()
me_cube_003 = bpy.data.meshes.new('Cube.003')
me_cube_003.from_pydata([(1.756, 2.054, -1.0), (1.756, -1.0, -1.0), (1.053, -1.0, -1.0), (1.053, 2.054, -1.0), (1.756, 2.054, 1.0), (1.756, -1.0, 1.0), (1.053, -1.0, 1.0), (1.053, 2.054, 1.0), (1.053, 0.527, -1.0), (1.756, 0.527, 1.444), (1.053, 0.527, 1.444)], [], [(1, 5, 6, 2), (4, 0, 3, 7), (7, 10, 9, 4), (10, 6, 5, 9), (6, 10, 8, 2), (10, 7, 3, 8)])
_uv = me_cube_003.uv_layers.new(name='UVMap')
_uv.uv.foreach_set('vector', [0.4739, 0.03532, 0.4739, 0.4573, 0.3255, 0.4573, 0.3255, 0.03532, 0.1771, 0.4573, 0.1771, 0.03532, 0.3255, 0.03532, 0.3255, 0.4573, 0.4562, 0.7579, 0.4562, 0.8754, 0.4043, 0.8754, 0.4043, 0.7579, 0.4562, 0.8754, 0.4562, 0.9928, 0.4043, 0.9928, 0.4043, 0.8754, 0.9286, 0.2551, 0.749, 0.2604, 0.7484, 0.01081, 0.9279, 0.01019, 0.749, 0.2604, 0.5563, 0.2601, 0.5601, 0.01394, 0.7484, 0.01081])
me_cube_003.materials.append(mat_church)
me_cube_003.use_remesh_preserve_volume = False
me_cube_003.use_remesh_preserve_attributes = False
me_cube_003.use_mirror_vertex_groups = False
me_cube_003.update()
me_cube_001 = bpy.data.meshes.new('Cube.001')
me_cube_001.from_pydata([(0.9569, 1.814, -0.7839), (0.9569, -1.0, -0.7839), (-0.8895, -1.0, -0.7839), (-0.8895, 1.814, -0.7839), (0.1909, 1.814, 1.755), (0.1909, -1.0, 1.755), (-0.1909, -1.0, 1.755), (-0.1909, 1.814, 1.755)], [], [(4, 7, 6, 5), (0, 4, 5, 1), (2, 6, 7, 3), (4, 0, 3, 7)])
_uv = me_cube_001.uv_layers.new(name='UVMap')
_uv.uv.foreach_set('vector', [0.4814, 0.8248, 0.4814, 0.8598, 0.2231, 0.8598, 0.2231, 0.8248, 0.2446, 0.7575, 0.2446, 0.9932, 0.007237, 0.9932, 0.007237, 0.7575, 0.005614, 0.9934, 0.005614, 0.7589, 0.2443, 0.7589, 0.2443, 0.9934, 0.844, 0.4453, 2.292, 0.2372, 2.292, 0.6998, 0.844, 0.5526])
me_cube_001.materials.append(mat_church)
me_cube_001.use_remesh_preserve_volume = False
me_cube_001.use_remesh_preserve_attributes = False
me_cube_001.use_mirror_vertex_groups = False
me_cube_001.update()
me_cube = bpy.data.meshes.new('Cube')
me_cube.from_pydata([(1.0, 1.798, -1.0), (1.0, -1.0, -1.0), (-1.0, -1.0, -1.0), (-1.0, 1.798, -1.0), (1.0, 1.798, 0.7791), (1.0, -1.0, 0.7791), (-1.0, -1.0, 0.7791), (-1.0, 1.798, 0.7791)], [], [(0, 4, 5, 1), (1, 5, 6, 2), (2, 6, 7, 3), (4, 0, 3, 7)])
_uv = me_cube.uv_layers.new(name='UVMap')
_uv.uv.foreach_set('vector', [0.4936, 0.01484, 0.4936, 0.4869, 0.006365, 0.4869, 0.006365, 0.01484, 0.0, 0.0, 1.0, 0.0, 1.0, 1.0, 0.0, 1.0, 0.009358, 0.4851, 0.009358, 0.01832, 0.4811, 0.01832, 0.4811, 0.4851, 0.4461, 0.05961, 0.4461, 0.4276, 0.03238, 0.4276, 0.03238, 0.05961])
me_cube.materials.append(mat_church)
me_cube.use_remesh_preserve_volume = False
me_cube.use_remesh_preserve_attributes = False
me_cube.use_mirror_vertex_groups = False
me_cube.update()
me_plane = bpy.data.meshes.new('Plane')
me_plane.from_pydata([(1.0, 1.0, 0.0), (1.0, -1.0, 0.0), (-1.0, -1.0, 0.0), (-1.0, 1.0, 0.0)], [], [(0, 3, 2, 1)])
me_plane.materials.append(mat_grass)
me_plane.use_remesh_preserve_volume = False
me_plane.use_remesh_preserve_attributes = False
me_plane.use_mirror_vertex_groups = False
me_plane.update()
me_plane_005 = bpy.data.meshes.new('Plane.005')
me_plane_005.from_pydata([(1.0, 1.129, 9.741e-09), (1.0, -1.0, 0.0), (-1.0, -1.0, 0.0), (-1.0, 1.129, 9.741e-09), (1.0, 0.5175, 0.0), (-1.0, 0.5175, 0.0), (-1.185, 1.0, 0.0), (-1.185, 0.5175, 0.0), (1.185, 1.0, 0.0), (1.185, 0.5175, 0.0), (0.3333, -1.0, 0.0), (-0.3333, -1.0, 0.0), (0.3333, 1.861, 6.503e-08), (-0.3333, 1.861, 6.503e-08), (-0.1623, -1.0, 0.0), (-0.1623, 1.861, 6.503e-08), (0.1681, -1.0, 0.0), (0.1681, 1.861, 6.503e-08), (-0.1623, 2.811, 1.368e-07), (0.1681, 2.811, 1.368e-07), (0.1681, 2.178, 8.894e-08), (0.1681, 2.495, 1.129e-07), (-0.1623, 2.178, 8.894e-08), (-0.1623, 2.495, 1.129e-07), (-0.3835, 2.178, 8.894e-08), (-0.3835, 2.495, 1.129e-07), (0.3764, 2.178, 8.185e-08), (0.3764, 2.495, 1.058e-07), (0.3764, 2.495, -0.4936), (0.3764, 2.178, -0.4936), (-0.3835, 2.495, -0.4936), (-0.3835, 2.178, -0.4936), (-0.1623, 2.495, -0.4936), (-0.1623, 2.178, -0.4936), (0.1681, 2.495, -0.4936), (0.1681, 2.178, -0.4936), (0.1681, 2.811, -0.4936), (-0.1623, 2.811, -0.4936), (0.1681, 0.5175, -0.4936), (0.1681, 1.861, -0.4936), (0.1681, -1.0, -0.4936), (-0.1623, 0.5175, -0.4936), (-0.1623, 1.861, -0.4936), (-0.1623, -1.0, -0.4936), (-0.3333, 0.5175, -0.4936), (0.3333, 0.5175, -0.4936), (-0.3333, 1.861, -0.4936), (0.3333, 1.861, -0.4936), (-0.3333, -1.0, -0.4936), (0.3333, -1.0, -0.4936), (1.185, 0.5175, -0.4936), (1.185, 1.0, -0.4936), (-1.185, 0.5175, -0.4936), (-1.185, 1.0, -0.4936), (-1.0, 0.5175, -0.4936), (1.0, 0.5175, -0.4936), (-1.0, 1.129, -0.4936), (-1.0, -1.0, -0.4936), (1.0, -1.0, -0.4936), (1.0, 1.129, -0.4936), (-0.6667, -1.0, 0.0), (-0.6667, 1.495, 3.739e-08), (-0.6667, 1.495, -0.4936), (-0.6667, -1.0, -0.4936), (-0.6667, 0.5175, -0.4936), (-1.138, 1.033, 2.477e-09), (-1.138, 0.5175, 0.0), (-1.138, 0.5175, -0.4936), (-1.138, 1.033, -0.4936), (1.12, 0.5175, 0.0), (1.12, 1.045, 3.396e-09), (1.12, 1.045, -0.4936), (1.12, 0.5175, -0.4936), (1.0, 1.063, 8.693e-09), (-1.0, 1.063, 8.693e-09), (-1.185, 0.9481, 0.0), (1.185, 0.9481, 0.0), (-0.3333, 1.717, 5.804e-08), (0.3333, 1.717, 5.804e-08), (-0.1623, 1.717, 5.804e-08), (0.1681, 1.717, 5.804e-08), (1.185, 0.9481, -0.4936), (-1.185, 0.9481, -0.4936), (-1.0, 1.063, -0.4936), (1.0, 1.063, -0.4936), (-0.3333, 1.717, -0.4936), (0.3333, 1.717, -0.4936), (-0.1623, 1.717, -0.4936), (0.1681, 1.717, -0.4936), (-0.6667, 1.39, 3.337e-08), (-0.6667, 1.39, -0.4936), (-1.138, 0.9774, 2.211e-09), (-1.138, 0.9774, -0.4936), (1.12, 0.9883, 3.031e-09), (1.12, 0.9883, -0.4936), (1.0, 0.5792, 9.832e-10), (-1.0, 0.5792, 9.832e-10), (-1.185, 0.5662, 0.0), (1.185, 0.5662, 0.0), (1.185, 0.5662, -0.4936), (-1.185, 0.5662, -0.4936), (-1.0, 0.5792, -0.4936), (1.0, 0.5792, -0.4936), (-0.3333, 0.6531, -0.4936), (0.3333, 0.6531, -0.4936), (-0.1623, 0.6531, -0.4936), (0.1681, 0.6531, -0.4936), (-0.6667, 0.6162, -0.4936), (-1.138, 0.5695, 2.501e-10), (-1.138, 0.5695, -0.4936), (1.12, 0.5707, 3.428e-10), (1.12, 0.5707, -0.4936), (-0.933, -1.0, 0.0), (-0.933, 1.203, 1.53e-08), (-0.933, 0.5175, 0.0), (-0.933, 1.203, -0.4936), (-0.933, -1.0, -0.4936), (-0.933, 0.5175, -0.4936), (-0.933, 1.129, 1.365e-08), (-0.933, 1.129, -0.4936), (-0.933, 0.5866, 1.544e-09), (-0.933, 0.5866, -0.4936), (0.9168, -1.0, 0.0), (0.9168, 1.22, 1.664e-08), (0.9168, 0.5175, 0.0), (0.9168, 1.22, -0.4936), (0.9168, -1.0, -0.4936), (0.9168, 0.5175, -0.4936), (0.9168, 1.145, 1.485e-08), (0.9168, 1.145, -0.4936), (0.9168, 0.5884, 1.679e-09), (0.9168, 0.5884, -0.4936), (0.9168, 0.5175, -0.05567), (0.9168, 0.5884, -0.05567), (0.9168, -1.0, -0.05567), (1.0, 0.5792, -0.05567), (0.3333, 1.717, -0.05567), (0.9168, 1.145, -0.05567), (1.0, 1.063, -0.05567), (0.3333, -1.0, -0.05567), (-0.933, 0.5175, -0.05567), (-0.933, 0.5866, -0.05567), (-0.933, -1.0, -0.05567), (-1.0, 0.5792, -0.05567), (-0.6667, 1.39, -0.05567), (-0.933, 1.129, -0.05567), (-1.0, 1.063, -0.05567), (-0.6667, -1.0, -0.05567), (1.12, 0.5707, -0.05567), (-1.138, 0.5695, -0.05567), (1.12, 0.9883, -0.05567), (-1.138, 0.9774, -0.05567), (-0.3333, 1.717, -0.05567), (0.1681, 1.717, -0.05567), (-0.1623, 1.717, -0.05567), (-0.3333, -1.0, -0.05567), (-0.1623, -1.0, -0.05567), (0.1681, -1.0, -0.05567), (0.3333, 0.5175, -0.05567), (0.3333, 0.6531, -0.05567), (-0.6667, 0.6162, -0.05567), (-0.6667, 0.5175, -0.05567), (-0.3333, 0.6531, -0.05567), (-0.3333, 0.5175, -0.05567), (0.1681, 0.6531, -0.05567), (0.1681, 0.5175, -0.05567), (-0.1623, 0.6531, -0.05567), (-0.1623, 0.5175, -0.05567)], [], [(17, 20, 22, 15), (20, 21, 23, 22), (21, 19, 18, 23), (22, 23, 25, 24), (21, 20, 26, 27), (21, 27, 28, 34), (27, 26, 29, 28), (26, 20, 35, 29), (22, 24, 31, 33), (24, 25, 30, 31), (25, 23, 32, 30), (23, 18, 37, 32), (15, 22, 33, 42), (19, 21, 34, 36), (20, 17, 39, 35), (18, 19, 36, 37), (17, 12, 47, 39), (13, 15, 42, 46), (2, 5, 54, 57), (4, 1, 58, 55), (41, 43, 48, 44), (38, 40, 43, 41), (45, 49, 40, 38), (33, 35, 39, 42), (32, 34, 35, 33), (37, 36, 34, 32), (30, 32, 33, 31), (29, 35, 34, 28), (61, 13, 46, 62), (48, 63, 64, 44), (5, 66, 67, 54), (66, 7, 52, 67), (6, 65, 68, 53), (65, 3, 56, 68), (0, 70, 71, 59), (70, 8, 51, 71), (9, 69, 72, 50), (69, 4, 55, 72), (79, 15, 13, 77), (80, 17, 15, 79), (78, 12, 17, 80), (8, 76, 81, 51), (75, 6, 53, 82), (42, 87, 85, 46), (39, 88, 87, 42), (47, 86, 88, 39), (77, 13, 61, 89), (90, 62, 46, 85), (65, 91, 74, 3), (6, 75, 91, 65), (68, 92, 82, 53), (56, 83, 92, 68), (0, 73, 93, 70), (76, 8, 70, 93), (94, 71, 51, 81), (84, 59, 71, 94), (76, 98, 99, 81), (98, 9, 50, 99), (7, 97, 100, 52), (97, 75, 82, 100), (87, 105, 103, 85), (105, 41, 44, 103), (88, 106, 105, 87), (106, 38, 41, 105), (86, 104, 106, 88), (104, 45, 38, 106), (64, 107, 103, 44), (107, 90, 85, 103), (108, 66, 5, 96), (75, 97, 108, 91), (97, 7, 66, 108), (92, 109, 100, 82), (109, 67, 52, 100), (83, 101, 109, 92), (101, 54, 67, 109), (69, 110, 95, 4), (9, 98, 110, 69), (98, 76, 93, 110), (72, 111, 99, 50), (111, 94, 81, 99), (55, 102, 111, 72), (102, 84, 94, 111), (2, 112, 114, 5), (3, 113, 115, 56), (113, 61, 62, 115), (63, 116, 117, 64), (116, 57, 54, 117), (61, 113, 118, 89), (113, 3, 74, 118), (56, 115, 119, 83), (115, 62, 90, 119), (120, 96, 5, 114), (101, 121, 117, 54), (121, 107, 64, 117), (83, 119, 121, 101), (119, 90, 107, 121), (122, 1, 4, 124), (12, 123, 125, 47), (123, 0, 59, 125), (58, 126, 127, 55), (126, 49, 45, 127), (78, 128, 123, 12), (0, 123, 128, 73), (47, 125, 129, 86), (125, 59, 84, 129), (124, 4, 95, 130), (104, 131, 127, 45), (131, 102, 55, 127), (86, 129, 131, 104), (129, 84, 102, 131), (124, 130, 133, 132), (122, 124, 132, 134), (130, 95, 135, 133), (128, 78, 136, 137), (73, 128, 137, 138), (10, 122, 134, 139), (120, 114, 140, 141), (114, 112, 142, 140), (96, 120, 141, 143), (89, 118, 145, 144), (118, 74, 146, 145), (112, 60, 147, 142), (95, 110, 148, 135), (108, 96, 143, 149), (110, 93, 150, 148), (91, 108, 149, 151), (93, 73, 138, 150), (74, 91, 151, 146), (77, 89, 144, 152), (78, 80, 153, 136), (80, 79, 154, 153), (79, 77, 152, 154), (60, 11, 155, 147), (14, 16, 157, 156), (16, 10, 139, 157), (11, 14, 156, 155), (158, 132, 133, 159), (133, 135, 138, 137), (159, 133, 137, 136), (139, 134, 132, 158), (145, 146, 143, 141), (144, 145, 141, 160), (160, 141, 140, 161), (142, 147, 161, 140), (148, 150, 138, 135), (151, 149, 143, 146), (162, 152, 144, 160), (163, 162, 160, 161), (159, 136, 153, 164), (158, 159, 164, 165), (164, 153, 154, 166), (165, 164, 166, 167), (166, 154, 152, 162), (167, 166, 162, 163), (147, 155, 163, 161), (157, 139, 158, 165), (156, 157, 165, 167), (155, 156, 167, 163)])
_uv = me_plane_005.uv_layers.new(name='UVMap')
_uv.uv.foreach_set('vector', [0.2315, 1.015, 0.2315, 1.189, 0.0497, 1.189, 0.0497, 1.015, 0.2315, 1.189, 0.2315, 1.364, 0.0497, 1.364, 0.0497, 1.189, 0.2315, 1.364, 0.2315, 1.538, 0.0497, 1.538, 0.0497, 1.364, 0.0497, 1.189, 0.0497, 1.364, -0.07202, 1.364, -0.07202, 1.189, 0.2315, 1.364, 0.2315, 1.189, 0.346, 1.189, 0.346, 1.364, 1.416, 0.4008, 1.416, 0.3596, 1.513, 0.3596, 1.513, 0.4008, 1.416, 0.3596, 1.416, 0.2969, 1.513, 0.2969, 1.513, 0.3596, 1.416, 0.2969, 1.416, 0.2557, 1.513, 0.2557, 1.513, 0.2969, 1.416, 0.742, 1.416, 0.6981, 1.513, 0.6982, 1.513, 0.742, 1.416, 0.6981, 1.416, 0.6354, 1.513, 0.6354, 1.513, 0.6982, 1.416, 0.6354, 1.416, 0.5916, 1.513, 0.5916, 1.513, 0.6354, 1.416, 0.5916, 1.416, 0.5289, 1.513, 0.5289, 1.513, 0.5916, 1.416, 0.8047, 1.416, 0.742, 1.513, 0.742, 1.513, 0.8047, 1.416, 0.4635, 1.416, 0.4008, 1.513, 0.4008, 1.513, 0.4635, 1.416, 0.2557, 1.416, 0.193, 1.513, 0.193, 1.513, 0.2557, 1.416, 0.5289, 1.416, 0.4635, 1.513, 0.4635, 1.513, 0.5289, 1.416, 0.193, 1.416, 0.1603, 1.513, 0.1603, 1.513, 0.193, 1.416, 0.8386, 1.416, 0.8047, 1.513, 0.8047, 1.513, 0.8386, 1.415, 1.512, 1.416, 1.212, 1.513, 1.212, 1.513, 1.512, 1.416, -0.2123, 1.416, -0.5125, 1.513, -0.5125, 1.513, -0.2123, 0.2233, 0.2747, 0.222, -0.5231, 0.3264, -0.5221, 0.3242, 0.2754, 0.04533, 0.2741, 0.04879, -0.5234, 0.222, -0.5231, 0.2233, 0.2747, -0.0556, 0.2747, -0.05537, -0.5225, 0.04879, -0.5234, 0.04533, 0.2741, 0.225, 1.19, 0.04359, 1.19, 0.04359, 1.016, 0.225, 1.016, 0.225, 1.364, 0.04359, 1.364, 0.04359, 1.19, 0.225, 1.19, 0.225, 1.538, 0.04359, 1.538, 0.04359, 1.364, 0.225, 1.364, 0.3465, 1.364, 0.225, 1.364, 0.225, 1.19, 0.3465, 1.19, -0.07075, 1.19, 0.04359, 1.19, 0.04359, 1.364, -0.07075, 1.364, 1.416, 0.9367, 1.416, 0.8386, 1.513, 0.8386, 1.513, 0.9367, 0.3264, -0.5221, 0.5024, -0.5232, 0.5034, 0.2752, 0.3242, 0.2754, 1.416, 1.212, 1.416, 1.193, 1.513, 1.193, 1.513, 1.212, 1.416, 1.193, 1.416, 1.175, 1.513, 1.175, 1.513, 1.193, 1.416, 1.079, 1.416, 1.057, 1.513, 1.057, 1.513, 1.079, 1.416, 1.057, 1.416, 1.035, 1.513, 1.035, 1.513, 1.057, 1.416, -0.03564, 1.416, -0.05794, 1.513, -0.05794, 1.513, -0.03563, 1.416, -0.05794, 1.416, -0.08025, 1.513, -0.08025, 1.513, -0.05794, 1.416, -0.1757, 1.416, -0.194, 1.513, -0.194, 1.513, -0.1757, 1.416, -0.194, 1.416, -0.2123, 1.513, -0.2123, 1.513, -0.194, 0.05056, 0.6436, 0.0497, 1.015, -0.048, 1.015, -0.04884, 0.644, 0.2306, 0.6433, 0.2315, 1.015, 0.0497, 1.015, 0.05056, 0.6436, 0.3298, 0.6434, 0.3288, 1.015, 0.2315, 1.015, 0.2306, 0.6433, 1.416, -0.08025, 1.416, -0.128, 1.513, -0.128, 1.513, -0.08025, 1.416, 1.127, 1.416, 1.079, 1.513, 1.079, 1.513, 1.127, 0.225, 1.016, 0.2242, 0.6455, 0.3234, 0.6459, 0.3225, 1.016, 0.04359, 1.016, 0.04446, 0.6452, 0.2242, 0.6455, 0.225, 1.016, -0.05354, 1.016, -0.05457, 0.6453, 0.04446, 0.6452, 0.04359, 1.016, -0.04884, 0.644, -0.048, 1.015, -0.2304, 0.8107, -0.2298, 0.5416, 0.504, 0.5437, 0.5046, 0.8123, 0.3225, 1.016, 0.3234, 0.6459, -0.4629, 0.5703, -0.4611, 0.421, -0.4108, 0.4392, -0.4129, 0.6061, -0.5129, 0.5345, -0.5113, 0.4028, -0.4611, 0.421, -0.4629, 0.5703, 0.7366, 0.5724, 0.7348, 0.4234, 0.785, 0.4052, 0.7866, 0.5366, 0.6867, 0.6081, 0.6847, 0.4415, 0.7348, 0.4234, 0.7366, 0.5724, 0.6939, 0.6062, 0.6921, 0.4393, 0.7424, 0.4211, 0.744, 0.5704, 0.7927, 0.403, 0.7941, 0.5347, 0.744, 0.5704, 0.7424, 0.4211, -0.4664, 0.4235, -0.4679, 0.5725, -0.5179, 0.5368, -0.5166, 0.4054, -0.4162, 0.4416, -0.4179, 0.6082, -0.4679, 0.5725, -0.4664, 0.4235, 1.416, -0.128, 1.416, -0.1518, 1.513, -0.1518, 1.513, -0.128, 1.416, -0.1518, 1.416, -0.1757, 1.513, -0.1757, 1.513, -0.1518, 1.416, 1.175, 1.416, 1.151, 1.513, 1.151, 1.513, 1.175, 1.416, 1.151, 1.416, 1.127, 1.513, 1.127, 1.513, 1.151, 0.2242, 0.6455, 0.2237, 0.4601, 0.3238, 0.4606, 0.3234, 0.6459, 0.2237, 0.4601, 0.2233, 0.2747, 0.3242, 0.2754, 0.3238, 0.4606, 0.04446, 0.6452, 0.0449, 0.4597, 0.2237, 0.4601, 0.2242, 0.6455, 0.0449, 0.4597, 0.04533, 0.2741, 0.2233, 0.2747, 0.2237, 0.4601, -0.05457, 0.6453, -0.05509, 0.46, 0.0449, 0.4597, 0.04446, 0.6452, -0.05509, 0.46, -0.0556, 0.2747, 0.04533, 0.2741, 0.0449, 0.4597, 0.5034, 0.2752, 0.5037, 0.4094, 0.3238, 0.4606, 0.3242, 0.2754, 0.5037, 0.4094, 0.504, 0.5437, 0.3234, 0.6459, 0.3238, 0.4606, -0.4602, 0.3464, -0.4593, 0.2717, -0.4088, 0.2723, -0.4098, 0.3558, -0.5113, 0.4028, -0.5105, 0.3369, -0.4602, 0.3464, -0.4611, 0.421, -0.5105, 0.3369, -0.5097, 0.2711, -0.4593, 0.2717, -0.4602, 0.3464, 0.7348, 0.4234, 0.7339, 0.3488, 0.7842, 0.3395, 0.785, 0.4052, 0.7339, 0.3488, 0.733, 0.2743, 0.7834, 0.2737, 0.7842, 0.3395, 0.6847, 0.4415, 0.6836, 0.3582, 0.7339, 0.3488, 0.7348, 0.4234, 0.6836, 0.3582, 0.6826, 0.275, 0.733, 0.2743, 0.7339, 0.3488, 0.7409, 0.2718, 0.7417, 0.3465, 0.6913, 0.3558, 0.6904, 0.2723, 0.7914, 0.2713, 0.792, 0.3371, 0.7417, 0.3465, 0.7409, 0.2718, 0.792, 0.3371, 0.7927, 0.403, 0.7424, 0.4211, 0.7417, 0.3465, -0.4648, 0.2744, -0.4656, 0.3489, -0.5159, 0.3396, -0.5152, 0.2739, -0.4656, 0.3489, -0.4664, 0.4235, -0.5166, 0.4054, -0.5159, 0.3396, -0.4144, 0.2749, -0.4153, 0.3582, -0.4656, 0.3489, -0.4648, 0.2744, -0.4153, 0.3582, -0.4162, 0.4416, -0.4664, 0.4235, -0.4656, 0.3489, -0.4045, -0.5286, -0.3164, -0.528, -0.319, 0.2724, -0.4088, 0.2723, 1.416, 1.035, 1.416, 0.9857, 1.513, 0.9857, 1.513, 1.035, 1.416, 0.9857, 1.416, 0.9367, 1.513, 0.9367, 1.513, 0.9857, 0.5024, -0.5232, 0.5904, -0.5238, 0.593, 0.2751, 0.5034, 0.2752, 0.5904, -0.5238, 0.6784, -0.5244, 0.6826, 0.275, 0.593, 0.2751, -0.2304, 0.8107, -0.3216, 0.7084, -0.3203, 0.4904, -0.2298, 0.5416, -0.3216, 0.7084, -0.4129, 0.6061, -0.4108, 0.4392, -0.3203, 0.4904, 0.6867, 0.6081, 0.5956, 0.7102, 0.5943, 0.4926, 0.6847, 0.4415, 0.5956, 0.7102, 0.5046, 0.8123, 0.504, 0.5437, 0.5943, 0.4926, -0.3197, 0.3814, -0.4098, 0.3558, -0.4088, 0.2723, -0.319, 0.2724, 0.6836, 0.3582, 0.5937, 0.3838, 0.593, 0.2751, 0.6826, 0.275, 0.5937, 0.3838, 0.5037, 0.4094, 0.5034, 0.2752, 0.593, 0.2751, 0.6847, 0.4415, 0.5943, 0.4926, 0.5937, 0.3838, 0.6836, 0.3582, 0.5943, 0.4926, 0.504, 0.5437, 0.5037, 0.4094, 0.5937, 0.3838, 0.5069, -0.5283, 0.6831, -0.5299, 0.6904, 0.2723, 0.5106, 0.2722, 1.416, 0.1603, 1.416, 0.06234, 1.513, 0.06235, 1.513, 0.1603, 1.416, 0.06234, 1.416, -0.03564, 1.513, -0.03563, 1.513, 0.06235, -0.4071, -0.5257, -0.2312, -0.5241, -0.235, 0.2748, -0.4144, 0.2749, -0.2312, -0.5241, -0.05537, -0.5225, -0.0556, 0.2747, -0.235, 0.2748, 0.3298, 0.6434, 0.511, 0.5413, 0.5113, 0.8104, 0.3288, 1.015, 0.6939, 0.6062, 0.5113, 0.8104, 0.511, 0.5413, 0.6921, 0.4393, -0.05354, 1.016, -0.2357, 0.812, -0.2354, 0.5434, -0.05457, 0.6453, -0.2357, 0.812, -0.4179, 0.6082, -0.4162, 0.4416, -0.2354, 0.5434, 0.5106, 0.2722, 0.6904, 0.2723, 0.6913, 0.3558, 0.5108, 0.4068, -0.05509, 0.46, -0.2352, 0.4091, -0.235, 0.2748, -0.0556, 0.2747, -0.2352, 0.4091, -0.4153, 0.3582, -0.4144, 0.2749, -0.235, 0.2748, -0.05457, 0.6453, -0.2354, 0.5434, -0.2352, 0.4091, -0.05509, 0.46, -0.2354, 0.5434, -0.4162, 0.4416, -0.4153, 0.3582, -0.2352, 0.4091, 0.3309, 0.2721, 0.5106, 0.2722, 0.5108, 0.4068, 0.3303, 0.4577, 0.3306, -0.5267, 0.5069, -0.5283, 0.5106, 0.2722, 0.3309, 0.2721, 0.5108, 0.4068, 0.6913, 0.3558, 0.6921, 0.4393, 0.511, 0.5413, 0.3303, 0.4577, 0.5108, 0.4068, 0.511, 0.5413, 0.3298, 0.6434, 0.5108, 0.4068, 0.6913, 0.3558, 0.6921, 0.4393, 0.511, 0.5413, 0.3306, -0.5267, 0.5069, -0.5283, 0.5106, 0.2722, 0.3309, 0.2721, -0.2295, 0.4071, -0.3197, 0.3814, -0.319, 0.2724, -0.2292, 0.2725, -0.3164, -0.528, -0.2282, -0.5274, -0.2292, 0.2725, -0.319, 0.2724, -0.3203, 0.4904, -0.4108, 0.4392, -0.4098, 0.3558, -0.3197, 0.3814, -0.2298, 0.5416, -0.3203, 0.4904, -0.3197, 0.3814, -0.2295, 0.4071, -0.3203, 0.4904, -0.4108, 0.4392, -0.4098, 0.3558, -0.3197, 0.3814, -0.3164, -0.528, -0.2282, -0.5274, -0.2292, 0.2725, -0.319, 0.2724, 0.7417, 0.3465, 0.7424, 0.4211, 0.6921, 0.4393, 0.6913, 0.3558, -0.4611, 0.421, -0.4602, 0.3464, -0.4098, 0.3558, -0.4108, 0.4392, 0.7417, 0.3465, 0.7424, 0.4211, 0.6921, 0.4393, 0.6913, 0.3558, -0.4611, 0.421, -0.4602, 0.3464, -0.4098, 0.3558, -0.4108, 0.4392, 0.7417, 0.3465, 0.7424, 0.4211, 0.6921, 0.4393, 0.6913, 0.3558, -0.4611, 0.421, -0.4602, 0.3464, -0.4098, 0.3558, -0.4108, 0.4392, -0.04925, 0.4584, -0.04884, 0.644, -0.2298, 0.5416, -0.2295, 0.4071, 0.3303, 0.4577, 0.3298, 0.6434, 0.2306, 0.6433, 0.2302, 0.4574, 0.2302, 0.4574, 0.2306, 0.6433, 0.05056, 0.6436, 0.05099, 0.4578, 0.05099, 0.4578, 0.05056, 0.6436, -0.04884, 0.644, -0.04925, 0.4584, -0.2282, -0.5274, -0.05187, -0.5263, -0.04967, 0.2727, -0.2292, 0.2725, 0.05277, -0.5273, 0.2263, -0.5276, 0.2297, 0.2715, 0.05143, 0.272, 0.2263, -0.5276, 0.3306, -0.5267, 0.3309, 0.2721, 0.2297, 0.2715, -0.05187, -0.5263, 0.05277, -0.5273, 0.05143, 0.272, -0.04967, 0.2727, 0.3309, 0.2721, 0.5106, 0.2722, 0.5108, 0.4068, 0.3303, 0.4577, 0.5108, 0.4068, 0.6913, 0.3558, 0.6921, 0.4393, 0.511, 0.5413, 0.3303, 0.4577, 0.5108, 0.4068, 0.511, 0.5413, 0.3298, 0.6434, 0.3306, -0.5267, 0.5069, -0.5283, 0.5106, 0.2722, 0.3309, 0.2721, -0.3203, 0.4904, -0.4108, 0.4392, -0.4098, 0.3558, -0.3197, 0.3814, -0.2298, 0.5416, -0.3203, 0.4904, -0.3197, 0.3814, -0.2295, 0.4071, -0.2295, 0.4071, -0.3197, 0.3814, -0.319, 0.2724, -0.2292, 0.2725, -0.3164, -0.528, -0.2282, -0.5274, -0.2292, 0.2725, -0.319, 0.2724, 0.7417, 0.3465, 0.7424, 0.4211, 0.6921, 0.4393, 0.6913, 0.3558, -0.4611, 0.421, -0.4602, 0.3464, -0.4098, 0.3558, -0.4108, 0.4392, -0.04925, 0.4584, -0.04884, 0.644, -0.2298, 0.5416, -0.2295, 0.4071, -0.04967, 0.2727, -0.04925, 0.4584, -0.2295, 0.4071, -0.2292, 0.2725, 0.3303, 0.4577, 0.3298, 0.6434, 0.2306, 0.6433, 0.2302, 0.4574, 0.3309, 0.2721, 0.3303, 0.4577, 0.2302, 0.4574, 0.2297, 0.2715, 0.2302, 0.4574, 0.2306, 0.6433, 0.05056, 0.6436, 0.05099, 0.4578, 0.2297, 0.2715, 0.2302, 0.4574, 0.05099, 0.4578, 0.05143, 0.272, 0.05099, 0.4578, 0.05056, 0.6436, -0.04884, 0.644, -0.04925, 0.4584, 0.05143, 0.272, 0.05099, 0.4578, -0.04925, 0.4584, -0.04967, 0.2727, -0.2282, -0.5274, -0.05187, -0.5263, -0.04967, 0.2727, -0.2292, 0.2725, 0.2263, -0.5276, 0.3306, -0.5267, 0.3309, 0.2721, 0.2297, 0.2715, 0.05277, -0.5273, 0.2263, -0.5276, 0.2297, 0.2715, 0.05143, 0.272, -0.05187, -0.5263, 0.05277, -0.5273, 0.05143, 0.272, -0.04967, 0.2727])
me_plane_005.materials.append(mat_stone)
me_plane_005.use_remesh_preserve_volume = False
me_plane_005.use_remesh_preserve_attributes = False
me_plane_005.use_mirror_vertex_groups = False
me_plane_005.update()

# ---- objects
ob_windowcenter_002 = bpy.data.objects.new('windowcenter.002', me_plane_000)
ob_windowcenter_001 = bpy.data.objects.new('windowcenter.001', me_plane_002)
ob_cylinder = bpy.data.objects.new('Cylinder', me_cylinder)
ob_bell = bpy.data.objects.new('bell', me_circle)
ob_windowleft_001 = bpy.data.objects.new('windowleft.001', me_plane_004)
ob_plane = bpy.data.objects.new('Plane', me_plane_006)
ob_camera_001 = bpy.data.objects.new('Camera.001', cam_camera_001)
ob_windowleft = bpy.data.objects.new('windowleft', me_plane_004)
ob_windowcenter = bpy.data.objects.new('windowcenter', me_plane_002)
ob_door = bpy.data.objects.new('door', me_plane_001)
ob_cube_003 = bpy.data.objects.new('Cube.003', me_cube_003)
ob_roof = bpy.data.objects.new('roof', me_cube_001)
ob_cube = bpy.data.objects.new('Cube', me_cube)
ob_lamp = bpy.data.objects.new('Lamp', light_lamp)
ob_camera = bpy.data.objects.new('Camera', cam_camera)
ob_camera_008 = bpy.data.objects.new('Camera.008', cam_isometriccamera)
ob_plane_001 = bpy.data.objects.new('Plane.001', me_plane)
ob_front_001 = bpy.data.objects.new('front.001', me_plane_005)

# ---- transforms, parenting, visibility, modifiers, constraints
ob_windowcenter_002.location = (-1.037, 2.353, 0.07657)
ob_windowcenter_002.rotation_euler = (1.571, 0.0, 4.712)
ob_windowcenter_002.scale = (0.2031, 0.2473, 0.2031)
ob_windowcenter_002.lineart.crease_threshold = 0.0
ob_windowcenter_001.location = (-1.037, 0.7857, 0.07657)
ob_windowcenter_001.rotation_euler = (1.571, 0.0, 4.712)
ob_windowcenter_001.scale = (0.2031, 0.2473, 0.2031)
ob_windowcenter_001.lineart.crease_threshold = 0.0
ob_cylinder.location = (-0.08885, 0.1541, 2.222)
ob_cylinder.rotation_euler = (1.571, 1.047, 1.571)
ob_cylinder.scale = (0.01246, 0.01246, 0.3273)
ob_cylinder.lineart.crease_threshold = 0.0
ob_bell.location = (-0.06004, 0.1532, 1.865)
ob_bell.rotation_euler = (0.0, 0.0, -0.2618)
ob_bell.scale = (0.2408, 0.2408, 0.2408)
ob_bell.lineart.crease_threshold = 0.0
ob_windowleft_001.location = (0.49, -0.03709, 0.8876)
ob_windowleft_001.rotation_euler = (1.571, 0.0, 0.0)
ob_windowleft_001.scale = (0.2356, 0.2356, 0.2356)
ob_windowleft_001.lineart.crease_threshold = 0.0
ob_plane.location = (0.00528, 0.01707, 0.009469)
ob_plane.rotation_euler = (1.571, 0.0, 0.0)
ob_plane.scale = (1.325, 1.0, 1.0)
ob_plane.lineart.crease_threshold = 0.0
ob_camera_001.location = (-12.35, -18.44, 13.81)
ob_camera_001.rotation_euler = (1.047, 8.166e-10, -0.551)
ob_camera_001.lock_rotations_4d = False
ob_camera_001.empty_display_type = 'ARROWS'
ob_camera_001.color = (0.0, 0.0, 0.0, 0.0)
ob_camera_001.display_type = 'WIRE'
ob_camera_001.lineart.crease_threshold = 0.0
ob_windowleft.location = (-0.4834, -0.03709, 0.8876)
ob_windowleft.rotation_euler = (1.571, 0.0, 0.0)
ob_windowleft.scale = (-0.2356, 0.2356, 0.2356)
ob_windowleft.lineart.crease_threshold = 0.0
ob_windowcenter.location = (0.00308, -0.03709, 0.9423)
ob_windowcenter.rotation_euler = (1.571, 0.0, 0.0)
ob_windowcenter.scale = (0.2669, 0.2669, 0.2669)
ob_windowcenter.lineart.crease_threshold = 0.0
ob_door.location = (0.01699, -0.06651, -0.1868)
ob_door.rotation_euler = (1.571, 0.0, 0.0)
ob_door.scale = (0.4897, 0.8029, 0.4897)
ob_door.lineart.crease_threshold = 0.0
ob_cube_003.location = (-1.674, 1.443, -0.5845)
ob_cube_003.scale = (0.4045, 0.1983, 0.4045)
ob_cube_003.lineart.crease_threshold = 0.0
ob_roof.location = (-0.05953, 1.28, 0.9948)
ob_roof.scale = (1.428, 1.007, 0.4093)
ob_roof.lineart.crease_threshold = 0.0
ob_cube.location = (0.005861, 1.28, 0.005903)
ob_cube.lineart.crease_threshold = 0.0
ob_lamp.location = (-22.46, -12.71, 53.91)
ob_lamp.rotation_euler = (-0.2543, -0.3906, 2.417)
ob_lamp.lock_rotations_4d = False
ob_lamp.empty_display_type = 'ARROWS'
ob_lamp.color = (0.0, 0.0, 0.0, 0.0)
ob_lamp.lineart.crease_threshold = 0.0
ob_camera.location = (0.2327, -20.09, 13.02)
ob_camera.rotation_euler = (1.047, 8.166e-10, 0.01082)
ob_camera.lock_rotations_4d = False
ob_camera.empty_display_type = 'ARROWS'
ob_camera.color = (0.0, 0.0, 0.0, 0.0)
ob_camera.display_type = 'WIRE'
ob_camera.lineart.crease_threshold = 0.0
ob_camera_008.location = (-8.025, -6.537, 8.11)
ob_camera_008.rotation_euler = (0.9553, 0.0, -0.7854)
ob_camera_008.lock_rotations_4d = False
ob_camera_008.empty_display_type = 'ARROWS'
ob_camera_008.color = (0.0, 0.0, 0.0, 0.0)
ob_camera_008.display_type = 'WIRE'
ob_camera_008.lineart.crease_threshold = 0.0
ob_plane_001.location = (0.007579, 3.023, -0.9803)
ob_plane_001.scale = (5.689, 5.689, 5.689)
ob_plane_001.lineart.crease_threshold = 0.0
ob_front_001.location = (3.074, 0.0, 0.0)
ob_front_001.rotation_euler = (1.571, 0.0, 0.0)
ob_front_001.scale = (1.352, 1.0, 1.0)
ob_front_001.lineart.crease_threshold = 0.0
_m = ob_front_001.modifiers.new('Bevel', 'BEVEL')
_m.width = 0.017
_m.width_pct = 0.017
_m.limit_method = 'NONE'
_m.spread = 0.0

# ---- collection membership
col_collection_1.objects.link(ob_windowcenter_002)
col_collection_1.objects.link(ob_windowcenter_001)
col_collection_1.objects.link(ob_cylinder)
col_collection_1.objects.link(ob_bell)
col_collection_1.objects.link(ob_windowleft_001)
col_collection_1.objects.link(ob_plane)
col_collection_1.objects.link(ob_camera_001)
col_collection_1.objects.link(ob_windowleft)
col_collection_1.objects.link(ob_windowcenter)
col_collection_1.objects.link(ob_door)
col_collection_1.objects.link(ob_cube_003)
col_collection_1.objects.link(ob_roof)
col_collection_1.objects.link(ob_cube)
col_collection_1.objects.link(ob_lamp)
col_collection_1.objects.link(ob_camera)
col_collection_1.objects.link(ob_camera_008)
col_collection_2.objects.link(ob_plane_001)
col_collection_11.objects.link(ob_front_001)

# ---- scene / render settings (as saved in the file)
scene.camera = ob_camera_008
scene.frame_start = 1; scene.frame_end = 250; scene.frame_set(1)
scene.render.engine = 'BLENDER_EEVEE_NEXT'
scene.render.image_settings.compression = 90
scene.render.resolution_x = 256
scene.render.resolution_y = 256
scene.render.dither_intensity = 0.0
scene.render.bake_margin = 2
scene.render.bake_bias = 0.0
scene.cycles.use_denoising = False
scene.cycles.samples = 10
scene.cycles.sampling_pattern = 'TABULATED_SOBOL'
scene.cycles.light_sampling_threshold = 0.0
scene.cycles.use_adaptive_sampling = False
scene.cycles.use_light_tree = False
scene.cycles.blur_glossy = 0.0
scene.cycles.volume_bounces = 1
scene.cycles.pixel_filter_type = 'GAUSSIAN'
scene.cycles.sample_clamp_indirect = 0.0
scene.view_settings.view_transform = 'Standard'
bpy.context.view_layer.update()
